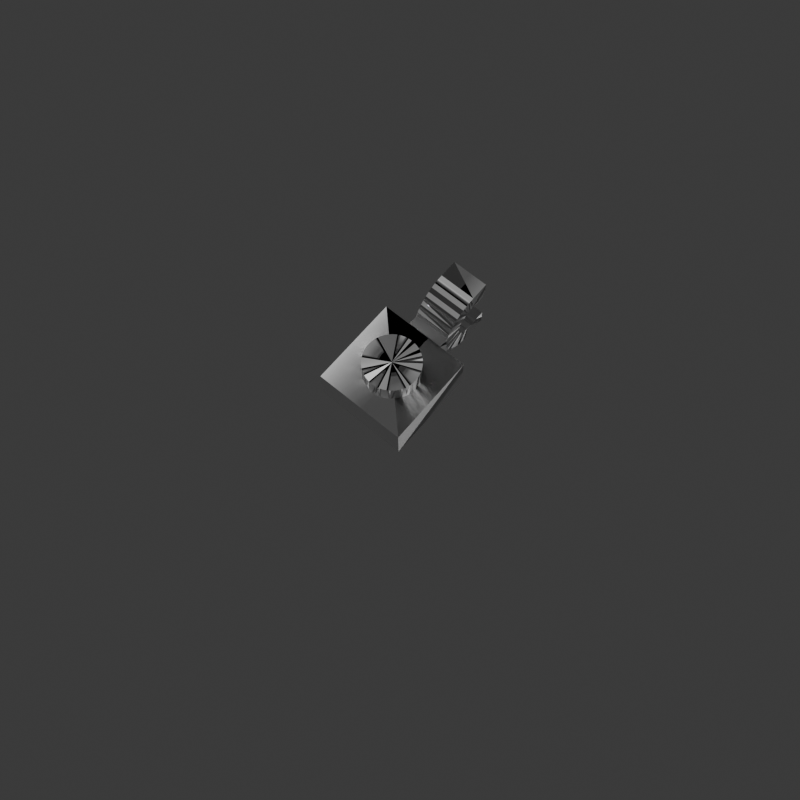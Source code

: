 # Source: 6019.blend  (saved by Blender 4.1.24; exported with 4.5.12 LTS)
import bpy
from mathutils import Matrix  # noqa: F401  (used for matrix-valued properties, if any)

bpy.ops.wm.read_factory_settings(use_empty=True)
scene = bpy.context.scene
scene.name = 'Scene'

# ---- collections
col_collection = bpy.data.collections.new('Collection'); scene.collection.children.link(col_collection)

# ---- images (referenced by path relative to the original .blend; pixels are not part of the script)
import os
ASSET_DIR = os.environ.get("B2B_ASSET_DIR", "")  # directory of the original .blend (textures are referenced by path, not embedded)
HERE = os.path.dirname(os.path.abspath(__file__))  # packed textures are extracted next to this script under _unpacked/

def load_image(name, relpath, width, height, colorspace="sRGB"):
    """Load a texture the original file referenced (path relative to the .blend, or extracted next to this script)."""
    p = next((c for c in (os.path.join(HERE, relpath), os.path.join(ASSET_DIR, relpath)) if relpath and os.path.exists(c)), "")
    if p:
        img = bpy.data.images.load(p, check_existing=True)
        img.name = name
    else:  # same state as the original file: an image datablock whose file is absent (Cycles renders it pink)
        img = bpy.data.images.new(name, width, height)
        img.source = "FILE"
        img.filepath = "//" + (relpath or name)
    img.colorspace_settings.name = colorspace
    return img
img_normalmap_texture_003 = load_image('NormalMap_Texture.003', 'scuffed-plastic-normal.png', 1024, 1024, 'Non-Color')

# ---- materials (node trees are filled in below, after node groups)
mat_light_grey = bpy.data.materials.new('Light_Grey')
mat_light_grey.use_transparent_shadow = False
mat_light_grey.diffuse_color = (0.6078, 0.6314, 0.6157, 1.0)
mat_light_grey.roughness = 0.5528
mat_light_grey.specular_intensity = 1.0
mat_light_grey.metallic = 1.0

# ---- material node trees
mat_light_grey.use_nodes = True; mat_light_grey.node_tree.nodes.clear()
_N = mat_light_grey.node_tree.nodes; _L = mat_light_grey.node_tree.links
n0 = _N.new('ShaderNodeBsdfPrincipled'); n0.name = 'Principled BSDF'; n0.location = (10, 300)
n0.inputs[0].default_value = (1.0, 1.0, 1.0, 1.0)
n0.inputs[1].default_value = 1.0
n0.inputs[2].default_value = 0.5528
n0.inputs[13].default_value = 1.0
n0.inputs[27].default_value = (0.0, 0.0, 0.0, 1.0)
n0.inputs[28].default_value = 1.0
n1 = _N.new('ShaderNodeOutputMaterial'); n1.name = 'Material Output'; n1.location = (300, 300)
n2 = _N.new('ShaderNodeNormalMap'); n2.name = 'Normal Map'; n2.location = (-300, -300)
n2.label = 'Normal/Map'
n3 = _N.new('ShaderNodeTexImage'); n3.name = 'Image Texture'; n3.location = (-600, -900)
n3.image = img_normalmap_texture_003
_L.new(n0.outputs[0], n1.inputs[0])
_L.new(n2.outputs[0], n0.inputs[5])
_L.new(n3.outputs[0], n2.inputs[1])
n1.is_active_output = True

# ---- world
world_world = bpy.data.worlds.new('World'); scene.world = world_world
world_world.use_nodes = True; world_world.node_tree.nodes.clear()
_N = world_world.node_tree.nodes; _L = world_world.node_tree.links
n0 = _N.new('ShaderNodeOutputWorld'); n0.name = 'World Output'; n0.location = (300, 300)
n1 = _N.new('ShaderNodeBackground'); n1.name = 'Background'; n1.location = (10, 300)
n1.inputs[0].default_value = (0.05088, 0.05088, 0.05088, 1.0)
_L.new(n1.outputs[0], n0.inputs[0])
n0.is_active_output = True
world_world.color = (0.05088, 0.05088, 0.05088)
world_world.use_sun_shadow = False
world_world.sun_shadow_jitter_overblur = 0.0

# ---- cameras
cam_camera = bpy.data.cameras.new('Camera')

# ---- lights
light_sun = bpy.data.lights.new('Sun', 'SUN')
light_sun.transmission_factor = 0.0
light_sun.energy = 1.0

# ---- meshes
me_scene_017 = bpy.data.meshes.new('Scene.017')
me_scene_017.from_pydata([(-100.0, 50.0, -200.0), (100.0, 50.0, -200.0), (-100.0, 50.0, 6.866e-05), (100.0, 50.0, 6.866e-05), (100.0, -50.0, 6.866e-05), (-100.0, -50.0, 6.866e-05), (100.0, -50.0, -200.0), (-100.0, -50.0, -200.0), (-7.83, 29.74, -2.289e-05), (9.686e-06, 30.0, -2.289e-05), (-7.83, 29.74, 100.0), (9.686e-06, 30.0, 100.0), (-15.53, 28.98, -2.289e-05), (-15.53, 28.98, 100.0), (-22.96, 27.72, -2.289e-05), (-22.96, 27.72, 100.0), (-30.0, 25.98, -2.289e-05), (-30.0, 25.98, 100.0), (-36.53, 23.8, -2.289e-05), (-36.53, 23.8, 100.0), (-42.43, 21.21, -1.526e-05), (-42.43, 21.21, 100.0), (-47.6, 18.26, -1.526e-05), (-47.6, 18.26, 100.0), (-51.96, 15.0, -1.526e-05), (-51.96, 15.0, 100.0), (-55.43, 11.48, -7.629e-06), (-55.43, 11.48, 100.0), (-57.95, 7.764, -7.629e-06), (-57.95, 7.764, 100.0), (-59.48, 3.915, 0.0), (-59.48, 3.915, 100.0), (-60.0, 3.815e-06, 0.0), (-60.0, 7.629e-06, 100.0), (-59.48, -3.915, 0.0), (-60.0, 7.629e-06, 0.0), (-59.48, -3.915, 100.0), (-60.0, 1.144e-05, 100.0), (-57.95, -7.764, 7.629e-06), (-57.95, -7.764, 100.0), (-55.43, -11.48, 7.629e-06), (-55.43, -11.48, 100.0), (-51.96, -15.0, 1.526e-05), (-51.96, -15.0, 100.0), (-47.6, -18.26, 1.526e-05), (-47.6, -18.26, 100.0), (-42.43, -21.21, 1.526e-05), (-42.43, -21.21, 100.0), (-36.53, -23.8, 2.289e-05), (-36.53, -23.8, 100.0), (-30.0, -25.98, 2.289e-05), (-30.0, -25.98, 100.0), (-22.96, -27.72, 2.289e-05), (-22.96, -27.72, 100.0), (-15.53, -28.98, 2.289e-05), (-15.53, -28.98, 100.0), (-7.83, -29.74, 2.289e-05), (-7.83, -29.74, 100.0), (-1.425e-05, -30.0, 2.289e-05), (-1.425e-05, -30.0, 100.0), (7.83, -29.74, 2.289e-05), (-1.872e-05, -30.0, 2.289e-05), (7.83, -29.74, 100.0), (-1.872e-05, -30.0, 100.0), (15.53, -28.98, 2.289e-05), (15.53, -28.98, 100.0), (22.96, -27.72, 2.289e-05), (22.96, -27.72, 100.0), (30.0, -25.98, 2.289e-05), (30.0, -25.98, 100.0), (36.53, -23.8, 2.289e-05), (36.53, -23.8, 100.0), (42.43, -21.21, 1.526e-05), (42.43, -21.21, 100.0), (47.6, -18.26, 1.526e-05), (47.6, -18.26, 100.0), (51.96, -15.0, 1.526e-05), (51.96, -15.0, 100.0), (55.43, -11.48, 7.629e-06), (55.43, -11.48, 100.0), (57.95, -7.764, 7.629e-06), (57.95, -7.764, 100.0), (59.48, -3.915, 0.0), (59.48, -3.915, 100.0), (60.0, -7.629e-06, 0.0), (60.0, -7.629e-06, 100.0), (59.48, 3.915, 0.0), (60.0, -3.815e-06, 0.0), (59.48, 3.915, 100.0), (60.0, 0.0, 100.0), (57.95, 7.764, -7.629e-06), (57.95, 7.764, 100.0), (55.43, 11.48, -7.629e-06), (55.43, 11.48, 100.0), (51.96, 15.0, -1.526e-05), (51.96, 15.0, 100.0), (47.6, 18.26, -1.526e-05), (47.6, 18.26, 100.0), (42.43, 21.21, -1.526e-05), (42.43, 21.21, 100.0), (36.53, 23.8, -2.289e-05), (36.53, 23.8, 100.0), (30.0, 25.98, -2.289e-05), (30.0, 25.98, 100.0), (22.96, 27.72, -2.289e-05), (22.96, 27.72, 100.0), (15.53, 28.98, -2.289e-05), (15.53, 28.98, 100.0), (7.83, 29.74, -2.289e-05), (7.83, 29.74, 100.0), (5.122e-06, 30.0, -2.289e-05), (5.122e-06, 30.0, 100.0), (4.377e-06, 30.0, 100.0), (-7.83, 29.74, 100.0), (-1.577e-12, 3.815e-06, 100.0), (-15.53, 28.98, 100.0), (-22.96, 27.72, 100.0), (-30.0, 25.98, 100.0), (-36.53, 23.8, 100.0), (-42.43, 21.21, 100.0), (-47.6, 18.26, 100.0), (-51.96, 15.0, 100.0), (-55.43, 11.48, 100.0), (-57.95, 7.764, 100.0), (-59.48, 3.915, 100.0), (-60.0, 7.629e-06, 100.0), (-59.48, -3.915, 100.0), (-57.95, -7.764, 100.0), (-55.43, -11.48, 100.0), (-51.96, -15.0, 100.0), (-47.6, -18.26, 100.0), (-42.43, -21.21, 100.0), (-36.53, -23.8, 100.0), (-30.0, -25.98, 100.0), (-22.96, -27.72, 100.0), (-15.53, -28.98, 100.0), (-7.83, -29.74, 100.0), (-4.377e-06, -30.0, 100.0), (7.83, -29.74, 100.0), (15.53, -28.98, 100.0), (22.96, -27.72, 100.0), (30.0, -25.98, 100.0), (36.53, -23.8, 100.0), (42.43, -21.21, 100.0), (47.6, -18.26, 100.0), (51.96, -15.0, 100.0), (55.43, -11.48, 100.0), (57.95, -7.764, 100.0), (59.48, -3.915, 100.0), (60.0, 0.0, 100.0), (59.48, 3.915, 100.0), (57.95, 7.764, 100.0), (55.43, 11.48, 100.0), (51.96, 15.0, 100.0), (47.6, 18.26, 100.0), (42.43, 21.21, 100.0), (36.53, 23.8, 100.0), (30.0, 25.98, 100.0), (22.96, 27.72, 100.0), (15.53, 28.98, 100.0), (7.83, 29.74, 100.0), (40.0, -107.6, -142.5), (40.0, -120.0, -150.0), (-40.0, -107.6, -142.5), (-40.0, -120.0, -150.0), (40.0, -107.6, 42.5), (40.0, -120.0, 50.0), (-40.0, -107.6, 42.5), (-40.0, -120.0, 50.0), (40.0, -105.2, -146.7), (40.0, -107.6, -142.5), (-40.0, -105.2, -146.7), (-40.0, -107.6, -142.5), (40.0, -102.6, -149.2), (-40.0, -102.6, -149.2), (40.0, -99.99, -150.1), (-40.0, -99.99, -150.1), (40.0, -97.37, -149.2), (-40.0, -97.37, -149.2), (40.0, -94.81, -146.7), (-40.0, -94.81, -146.7), (40.0, -92.33, -142.5), (-40.0, -92.33, -142.5), (40.0, -89.98, -136.7), (-40.0, -89.98, -136.7), (40.0, -87.8, -129.4), (-40.0, -87.8, -129.4), (40.0, -85.84, -120.7), (-40.0, -85.84, -120.7), (40.0, -84.11, -110.9), (-40.0, -84.11, -110.9), (40.0, -82.66, -99.99), (-40.0, -82.66, -99.99), (40.0, -81.5, -88.25), (-40.0, -81.5, -88.25), (40.0, -80.66, -75.85), (-40.0, -80.66, -75.85), (40.0, -80.15, -63.01), (-40.0, -80.15, -63.01), (40.0, -79.98, -49.94), (-40.0, -79.98, -49.94), (40.0, -80.15, -36.87), (-40.0, -80.15, -36.87), (40.0, -80.66, -24.03), (-40.0, -80.66, -24.03), (40.0, -81.51, -11.64), (-40.0, -81.51, -11.64), (40.0, -82.67, 0.1029), (-40.0, -82.67, 0.1029), (40.0, -84.13, 10.98), (-40.0, -84.13, 10.98), (40.0, -85.85, 20.82), (-40.0, -85.85, 20.82), (40.0, -87.82, 29.45), (-40.0, -87.82, 29.45), (40.0, -90.0, 36.71), (-40.0, -90.0, 36.71), (40.0, -92.35, 42.5), (-40.0, -92.35, 42.5), (40.0, -94.83, 46.7), (-40.0, -94.83, 46.7), (40.0, -97.4, 49.24), (-40.0, -97.4, 49.24), (40.0, -100.0, 50.1), (-40.0, -100.0, 50.1), (40.0, -102.6, 49.23), (-40.0, -102.6, 49.23), (40.0, -105.2, 46.68), (-40.0, -105.2, 46.68), (40.0, -107.7, 42.45), (-40.0, -107.7, 42.45), (40.0, -120.0, -150.0), (40.0, -102.6, -149.1), (40.0, -100.0, -150.0), (40.0, -105.2, -146.6), (40.0, -107.7, -142.4), (-40.0, -120.0, -150.0), (-40.0, -102.6, -149.1), (-40.0, -100.0, -150.0), (-40.0, -105.2, -146.6), (-40.0, -107.7, -142.4), (-40.0, -120.0, 50.0), (-40.0, -102.6, 49.14), (-40.0, -100.0, 50.0), (-40.0, -105.2, 46.59), (-40.0, -107.7, 42.39), (40.0, -120.0, 50.0), (40.0, -102.6, 49.14), (40.0, -100.0, 50.0), (40.0, -105.2, 46.59), (40.0, -107.7, 42.39), (40.0, -100.1, -242.4), (-40.0, -100.1, -242.4), (40.0, -84.54, -242.4), (-40.0, -84.54, -242.4), (-40.0, -68.91, -149.5), (-40.0, -79.3, -184.3), (40.0, -68.91, -149.5), (40.0, -79.3, -184.3), (-40.0, -55.39, -250.5), (40.0, -55.39, -250.5), (-40.0, -61.89, -5.79), (-40.0, -62.93, 20.75), (40.0, -61.89, -5.79), (40.0, -62.93, 20.75), (-40.0, -50.11, 5.79), (40.0, -50.11, 5.79), (40.0, -120.0, -150.0), (-40.0, -120.0, -150.0), (40.0, -120.0, -250.0), (-40.0, -120.0, -250.0), (-40.0, -100.0, -250.0), (40.0, -100.0, -250.0), (-40.0, -100.0, -150.0), (40.0, -100.0, -150.0), (40.0, -120.0, 50.0), (-40.0, -120.0, 50.0), (40.0, -120.0, 150.0), (-40.0, -120.0, 150.0), (-40.0, -100.0, 150.0), (40.0, -100.0, 150.0), (-40.0, -100.0, 50.0), (40.0, -100.0, 50.0), (-40.0, -100.0, 150.0), (-40.0, -94.78, 148.3), (40.0, -100.0, 150.0), (40.0, -94.78, 148.3), (-40.0, -89.65, 143.2), (40.0, -89.65, 143.2), (-40.0, -84.69, 134.8), (40.0, -84.69, 134.8), (-40.0, -80.0, 123.2), (40.0, -80.0, 123.2), (-40.0, -75.65, 108.7), (40.0, -75.65, 108.7), (-40.0, -71.72, 91.42), (40.0, -71.72, 91.42), (-40.0, -68.26, 71.76), (40.0, -68.26, 71.76), (-40.0, -65.36, 50.0), (40.0, -65.36, 50.0), (-40.0, -63.04, 26.54), (40.0, -63.04, 26.54), (-40.0, -100.0, -150.0), (-40.0, -100.0, -250.0), (-40.0, -97.39, -149.1), (-40.0, -94.78, -248.3), (-40.0, -94.82, -146.6), (-40.0, -89.65, -243.2), (-40.0, -92.35, -142.4), (-40.0, -84.69, -234.8), (-40.0, -90.0, -136.6), (-40.0, -80.0, -223.2), (-40.0, -87.82, -129.3), (-40.0, -75.65, -208.7), (-40.0, -85.86, -120.7), (-40.0, -71.72, -191.4), (-40.0, -84.13, -110.9), (-40.0, -68.26, -171.8), (-40.0, -82.68, -100.0), (-40.0, -65.36, -150.0), (-40.0, -81.52, -88.27), (-40.0, -63.04, -126.5), (-40.0, -80.68, -75.88), (-40.0, -61.36, -101.8), (-40.0, -80.17, -63.05), (-40.0, -60.34, -76.1), (-40.0, -80.0, -50.0), (-40.0, -60.0, -50.0), (-40.0, -80.17, -36.95), (-40.0, -60.34, -23.9), (-40.0, -80.68, -24.12), (-40.0, -61.36, 1.76), (-40.0, -81.52, -11.73), (-40.0, -63.04, 26.54), (-40.0, -82.68, 5.341e-05), (-40.0, -65.36, 50.0), (-40.0, -84.13, 10.88), (-40.0, -68.26, 71.76), (-40.0, -85.86, 20.71), (-40.0, -71.72, 91.42), (-40.0, -87.82, 29.34), (-40.0, -75.65, 108.7), (-40.0, -90.0, 36.6), (-40.0, -80.0, 123.2), (-40.0, -92.35, 42.39), (-40.0, -84.69, 134.8), (-40.0, -94.82, 46.59), (-40.0, -89.65, 143.2), (-40.0, -97.39, 49.14), (-40.0, -94.78, 148.3), (-40.0, -100.0, 50.0), (-40.0, -100.0, 150.0), (40.0, -100.0, -150.0), (40.0, -100.0, -250.0), (40.0, -97.39, -149.1), (40.0, -94.78, -248.3), (40.0, -94.82, -146.6), (40.0, -89.65, -243.2), (40.0, -92.35, -142.4), (40.0, -84.69, -234.8), (40.0, -90.0, -136.6), (40.0, -80.0, -223.2), (40.0, -87.82, -129.3), (40.0, -75.65, -208.7), (40.0, -85.86, -120.7), (40.0, -71.72, -191.4), (40.0, -84.13, -110.9), (40.0, -68.26, -171.8), (40.0, -82.68, -100.0), (40.0, -65.36, -150.0), (40.0, -81.52, -88.27), (40.0, -63.04, -126.5), (40.0, -80.68, -75.88), (40.0, -61.36, -101.8), (40.0, -80.17, -63.05), (40.0, -60.34, -76.1), (40.0, -80.0, -50.0), (40.0, -60.0, -50.0), (40.0, -80.17, -36.95), (40.0, -60.34, -23.9), (40.0, -80.68, -24.12), (40.0, -61.36, 1.76), (40.0, -81.52, -11.73), (40.0, -63.04, 26.54), (40.0, -82.68, 5.341e-05), (40.0, -65.36, 50.0), (40.0, -84.13, 10.88), (40.0, -68.26, 71.76), (40.0, -85.86, 20.71), (40.0, -71.72, 91.42), (40.0, -87.82, 29.34), (40.0, -75.65, 108.7), (40.0, -90.0, 36.6), (40.0, -80.0, 123.2), (40.0, -92.35, 42.39), (40.0, -84.69, 134.8), (40.0, -94.82, 46.59), (40.0, -89.65, 143.2), (40.0, -97.39, 49.14), (40.0, -94.78, 148.3), (40.0, -100.0, 50.0), (40.0, -100.0, 150.0), (-40.0, -60.0, -50.0), (-40.0, -62.0, 2.289e-05), (-40.0, -50.0, 2.289e-05), (-40.0, -50.0, -200.0), (-40.0, -63.04, -126.5), (-40.0, -71.72, -191.4), (-40.0, -74.3, -200.0), (40.0, -50.0, 2.289e-05), (40.0, -62.0, 2.289e-05), (40.0, -60.0, -50.0), (40.0, -50.0, -200.0), (40.0, -63.04, -126.5), (40.0, -71.72, -191.4), (40.0, -74.3, -200.0), (-60.0, 30.0, -100.0), (60.0, 30.0, -100.0), (-60.0, -30.0, -100.0), (60.0, -30.0, -100.0), (-60.0, 30.0, -200.0), (60.0, 30.0, -200.0), (-60.0, -30.0, -200.0), (60.0, -30.0, -200.0), (-40.0, -50.0, -200.0), (-100.0, -50.0, -200.0), (-40.0, -50.0, 2.289e-05), (-100.0, -50.0, 2.289e-05), (40.0, -50.0, -200.0), (100.0, -50.0, -200.0), (40.0, -50.0, 1.526e-05), (100.0, -50.0, 1.526e-05), (100.0, -50.0, -200.0), (60.0, -30.0, -200.0), (-100.0, -50.0, -200.0), (-60.0, -30.0, -200.0), (-100.0, 50.0, -200.0), (-60.0, 30.0, -200.0), (100.0, 50.0, -200.0), (60.0, 30.0, -200.0)], [], [(1, 0, 2), (1, 2, 3), (4, 2, 5), (6, 1, 3), (5, 0, 7), (2, 3, 4), (4, 3, 6), (0, 2, 5), (9, 8, 10), (8, 13, 10), (12, 14, 15), (12, 15, 13), (14, 16, 17), (14, 17, 15), (16, 18, 19), (16, 19, 17), (18, 20, 21), (20, 22, 23), (20, 23, 21), (22, 24, 25), (22, 25, 23), (26, 29, 27), (28, 30, 31), (11, 10, 9), (13, 12, 8), (19, 21, 18), (27, 26, 24), (25, 27, 24), (29, 28, 26), (29, 31, 28), (33, 32, 30), (31, 33, 30), (35, 34, 36), (34, 39, 36), (38, 40, 41), (38, 41, 39), (40, 42, 43), (40, 43, 41), (42, 44, 45), (42, 45, 43), (44, 46, 47), (46, 48, 49), (46, 49, 47), (48, 50, 51), (48, 51, 49), (52, 55, 53), (54, 56, 57), (37, 36, 35), (39, 38, 34), (45, 47, 44), (53, 52, 50), (51, 53, 50), (55, 54, 52), (55, 57, 54), (59, 58, 56), (57, 59, 56), (61, 60, 62), (60, 65, 62), (64, 66, 67), (64, 67, 65), (66, 68, 69), (66, 69, 67), (68, 70, 71), (68, 71, 69), (70, 72, 73), (72, 74, 75), (72, 75, 73), (74, 76, 77), (74, 77, 75), (78, 81, 79), (80, 82, 83), (63, 62, 61), (65, 64, 60), (71, 73, 70), (79, 78, 76), (77, 79, 76), (81, 80, 78), (81, 83, 80), (85, 84, 82), (83, 85, 82), (87, 86, 88), (86, 91, 88), (90, 92, 93), (90, 93, 91), (92, 94, 95), (92, 95, 93), (94, 96, 97), (94, 97, 95), (96, 98, 99), (98, 100, 101), (98, 101, 99), (100, 102, 103), (100, 103, 101), (104, 107, 105), (106, 108, 109), (89, 88, 87), (91, 90, 86), (97, 99, 96), (105, 104, 102), (103, 105, 102), (107, 106, 104), (107, 109, 106), (111, 110, 108), (109, 111, 108), (112, 114, 113), (113, 114, 115), (117, 114, 118), (118, 114, 119), (119, 114, 120), (120, 114, 121), (121, 114, 122), (123, 114, 124), (124, 114, 125), (125, 114, 126), (126, 114, 127), (127, 114, 128), (130, 114, 131), (131, 114, 132), (133, 114, 134), (136, 114, 137), (138, 114, 139), (139, 114, 140), (140, 114, 141), (146, 114, 147), (147, 114, 148), (148, 114, 149), (149, 114, 150), (150, 114, 151), (151, 114, 152), (152, 114, 153), (156, 114, 157), (157, 114, 158), (160, 114, 112), (116, 114, 115), (117, 114, 116), (123, 114, 122), (129, 114, 128), (130, 114, 129), (133, 114, 132), (135, 114, 134), (136, 114, 135), (138, 114, 137), (142, 114, 141), (143, 114, 142), (144, 114, 143), (145, 114, 144), (146, 114, 145), (154, 114, 153), (155, 114, 154), (156, 114, 155), (159, 114, 158), (160, 114, 159), (163, 161, 162), (164, 163, 162), (167, 165, 166), (168, 167, 166), (170, 169, 171), (169, 174, 171), (173, 175, 176), (173, 176, 174), (175, 177, 178), (175, 178, 176), (177, 179, 180), (177, 180, 178), (179, 181, 182), (179, 182, 180), (185, 187, 188), (185, 188, 186), (187, 189, 190), (191, 193, 194), (191, 194, 192), (195, 198, 196), (197, 199, 200), (197, 200, 198), (199, 202, 200), (203, 206, 204), (205, 208, 206), (209, 212, 210), (213, 216, 214), (215, 217, 218), (217, 219, 220), (217, 220, 218), (219, 221, 222), (219, 222, 220), (223, 226, 224), (225, 228, 226), (227, 230, 228), (172, 171, 170), (174, 173, 169), (184, 183, 181), (182, 184, 181), (186, 185, 183), (184, 186, 183), (188, 190, 187), (192, 191, 189), (190, 192, 189), (196, 195, 193), (194, 196, 193), (198, 197, 195), (202, 201, 199), (204, 203, 201), (202, 204, 201), (206, 205, 203), (208, 207, 205), (210, 209, 207), (208, 210, 207), (212, 211, 209), (214, 213, 211), (212, 214, 211), (216, 215, 213), (216, 218, 215), (224, 223, 221), (222, 224, 221), (226, 225, 223), (228, 227, 225), (230, 229, 227), (232, 233, 231), (234, 232, 231), (235, 234, 231), (237, 238, 236), (239, 237, 236), (240, 239, 236), (242, 243, 241), (244, 242, 241), (245, 244, 241), (247, 248, 246), (249, 247, 246), (250, 249, 246), (253, 251, 252), (254, 253, 252), (257, 255, 256), (258, 257, 256), (259, 255, 257), (260, 259, 257), (263, 261, 262), (264, 263, 262), (265, 261, 263), (266, 265, 263), (268, 267, 269), (268, 269, 270), (271, 269, 272), (273, 268, 270), (272, 267, 274), (269, 270, 271), (271, 270, 273), (267, 269, 272), (276, 275, 277), (276, 277, 278), (279, 277, 280), (281, 276, 278), (280, 275, 282), (277, 278, 279), (279, 278, 281), (275, 277, 280), (284, 283, 285), (284, 285, 286), (287, 284, 286), (287, 286, 288), (291, 289, 290), (291, 290, 292), (295, 293, 294), (295, 294, 296), (297, 295, 296), (299, 297, 298), (299, 298, 300), (301, 299, 300), (288, 287, 289), (290, 288, 289), (292, 291, 293), (294, 292, 293), (298, 296, 297), (302, 300, 301), (304, 303, 305), (304, 305, 306), (306, 305, 307), (306, 307, 308), (310, 309, 311), (310, 311, 312), (312, 311, 313), (314, 313, 315), (318, 317, 319), (318, 319, 320), (320, 319, 321), (322, 321, 323), (322, 323, 324), (324, 323, 325), (324, 325, 326), (326, 327, 328), (328, 327, 329), (328, 329, 330), (330, 329, 331), (330, 331, 332), (334, 333, 335), (338, 337, 339), (338, 339, 340), (340, 339, 341), (342, 343, 344), (344, 343, 345), (346, 345, 347), (346, 347, 348), (348, 347, 349), (348, 349, 350), (350, 351, 352), (309, 307, 308), (310, 309, 308), (314, 313, 312), (316, 315, 314), (317, 315, 316), (318, 317, 316), (322, 321, 320), (327, 325, 326), (333, 331, 332), (334, 333, 332), (336, 335, 334), (337, 335, 336), (338, 337, 336), (342, 341, 340), (343, 341, 342), (346, 345, 344), (351, 349, 350), (354, 353, 355), (354, 355, 356), (356, 355, 357), (356, 357, 358), (360, 359, 361), (360, 361, 362), (362, 361, 363), (364, 363, 365), (368, 367, 369), (368, 369, 370), (370, 369, 371), (372, 371, 373), (372, 373, 374), (374, 373, 375), (374, 375, 376), (376, 377, 378), (378, 377, 379), (378, 379, 380), (380, 379, 381), (380, 381, 382), (384, 383, 385), (388, 387, 389), (388, 389, 390), (390, 389, 391), (392, 393, 394), (394, 393, 395), (396, 395, 397), (396, 397, 398), (398, 397, 399), (398, 399, 400), (400, 401, 402), (359, 357, 358), (360, 359, 358), (364, 363, 362), (366, 365, 364), (367, 365, 366), (368, 367, 366), (372, 371, 370), (377, 375, 376), (383, 381, 382), (384, 383, 382), (386, 385, 384), (387, 385, 386), (388, 387, 386), (392, 391, 390), (393, 391, 392), (396, 395, 394), (401, 399, 400), (403, 405, 404), (406, 407, 408), (410, 412, 411), (412, 413, 414), (414, 413, 415), (405, 406, 407), (403, 405, 407), (409, 408, 406), (413, 410, 412), (416, 413, 415), (418, 417, 419), (421, 418, 422), (423, 417, 421), (424, 420, 419), (422, 418, 420), (422, 420, 424), (420, 419, 418), (418, 417, 421), (417, 419, 423), (423, 419, 424), (427, 425, 426), (428, 427, 426), (431, 429, 430), (432, 431, 430), (434, 433, 435), (434, 435, 436), (440, 439, 433), (440, 433, 434), (437, 435, 436), (438, 437, 436), (439, 437, 438), (440, 439, 438)])
me_scene_017.polygons.foreach_set('use_smooth', [True] * 400)
_k = set([(1, 3), (3, 4), (8, 10), (14, 15), (16, 17), (20, 21), (22, 23), (28, 29), (34, 36), (40, 41), (42, 43), (46, 47), (48, 49), (54, 55), (60, 62), (66, 67), (68, 69), (72, 73), (74, 75), (80, 81), (86, 88), (92, 93), (94, 95), (98, 99), (100, 101), (106, 107), (169, 171), (175, 176), (177, 178), (179, 180), (181, 184), (183, 184), (183, 186), (199, 200), (201, 202), (201, 204), (207, 208), (207, 210), (211, 212), (211, 214), (215, 216), (217, 218), (219, 220), (255, 257), (256, 257), (261, 263), (262, 263), (268, 270), (270, 271), (276, 278), (278, 279), (284, 286), (295, 296), (299, 300), (418, 422), (419, 423), (420, 422), (420, 424)])
me_scene_017.attributes.new('sharp_edge', 'BOOLEAN', 'EDGE').data.foreach_set('value', [ (min(e.vertices), max(e.vertices)) in _k for e in me_scene_017.edges])
me_scene_017.materials.append(mat_light_grey)
me_scene_017.update()
me_scene_017.normals_split_custom_set([tuple(v) for v in zip(*[iter([0.0, 1.0, 0.0, 0.0, 1.0, 0.0, 0.0, 1.0, 0.0, 0.0, 1.0, 0.0, 0.0, 1.0, 0.0, 0.0, 1.0, 0.0, 0.0, 0.0, 1.0, 0.0, 0.0, 1.0, 0.0, 0.0, 1.0, 1.0, 0.0, 0.0, 1.0, 0.0, 0.0, 1.0, 0.0, 0.0, -1.0, 0.0, 0.0, -1.0, 0.0, 0.0, -1.0, 0.0, 0.0, 0.0, 0.0, -1.0, 0.0, 0.0, -1.0, 0.0, 0.0, -1.0, -1.0, 0.0, 0.0, -1.0, 0.0, 0.0, -1.0, 0.0, 0.0, 1.0, 0.0, 0.0, 1.0, 0.0, 0.0, 1.0, 0.0, 0.0, -0.03293, 0.9995, 0.0, -0.03293, 0.9995, 0.0, -0.03293, 0.9995, 0.0, -0.09889, 0.9951, 0.0, -0.09889, 0.9951, 0.0, -0.09889, 0.9951, 0.0, -0.1671, 0.9859, -4.241e-08, -0.1671, 0.9859, -4.047e-08, -0.1671, 0.9859, -7.901e-08, -0.1671, 0.9859, -4.241e-08, -0.1671, 0.9859, -7.901e-08, -0.1671, 0.9859, -8.095e-08, -0.2396, 0.9709, -8.42e-08, -0.2396, 0.9709, -8.42e-08, -0.2396, 0.9709, -8.42e-08, -0.2396, 0.9709, -8.42e-08, -0.2396, 0.9709, -8.42e-08, -0.2396, 0.9709, -8.42e-08, -0.3165, 0.9486, -8.675e-08, -0.3165, 0.9486, -8.869e-08, -0.3165, 0.9486, -4.628e-08, -0.3165, 0.9486, -8.675e-08, -0.3165, 0.9486, -4.628e-08, -0.3165, 0.9486, -4.435e-08, -0.4019, 0.9157, -9.476e-08, -0.4019, 0.9157, -9.476e-08, -0.4019, 0.9157, -9.476e-08, -0.4949, 0.869, -1.94e-09, -0.4949, 0.869, 0.0, -0.4949, 0.869, -4.927e-08, -0.4949, 0.869, -1.94e-09, -0.4949, 0.869, -4.927e-08, -0.4949, 0.869, -5.121e-08, -0.5996, 0.8003, 0.0, -0.5996, 0.8003, 0.0, -0.5996, 0.8003, 0.0, -0.5996, 0.8003, 0.0, -0.5996, 0.8003, 0.0, -0.5996, 0.8003, 0.0, -0.8277, 0.5612, -2.548e-08, -0.8277, 0.5612, -2.548e-08, -0.8277, 0.5612, -2.548e-08, -0.9293, 0.3694, -1.381e-08, -0.9293, 0.3694, -1.381e-08, -0.9293, 0.3694, -1.381e-08, 0.03293, -0.9995, 7.791e-08, 0.03293, -0.9995, 7.791e-08, 0.03293, -0.9995, 7.791e-08, 0.09889, -0.9951, 7.89e-08, 0.09889, -0.9951, 7.89e-08, 0.09889, -0.9951, 7.89e-08, 0.4019, -0.9157, 4.738e-08, 0.4019, -0.9157, 4.738e-08, 0.4019, -0.9157, 4.738e-08, 0.7116, -0.7025, 9.703e-10, 0.7116, -0.7025, 3.086e-08, 0.7116, -0.7025, 2.989e-08, 0.7116, -0.7025, 0.0, 0.7116, -0.7025, 9.703e-10, 0.7116, -0.7025, 2.989e-08, 0.8277, -0.5612, 0.0, 0.8277, -0.5612, 0.0, 0.8277, -0.5612, 0.0, 0.9293, -0.3694, 0.0, 0.9293, -0.3694, 0.0, 0.9293, -0.3694, 0.0, 0.9914, -0.1307, 4.83e-09, 0.9914, -0.1307, 4.83e-09, 0.9914, -0.1307, 4.83e-09, 0.9914, -0.1307, 4.83e-09, 0.9914, -0.1307, 4.83e-09, 0.9914, -0.1307, 4.83e-09, -0.9914, -0.1307, 0.0, -0.9914, -0.1307, 0.0, -0.9914, -0.1307, 0.0, -0.9293, -0.3694, 0.0, -0.9293, -0.3694, 0.0, -0.9293, -0.3694, 0.0, -0.8277, -0.5612, 2.524e-08, -0.8277, -0.5612, 2.548e-08, -0.8277, -0.5612, 1.723e-08, -0.8277, -0.5612, 2.524e-08, -0.8277, -0.5612, 1.723e-08, -0.8277, -0.5612, 1.699e-08, -0.7116, -0.7025, 9.703e-10, -0.7116, -0.7025, 0.0, -0.7116, -0.7025, 2.989e-08, -0.7116, -0.7025, 9.703e-10, -0.7116, -0.7025, 2.989e-08, -0.7116, -0.7025, 3.086e-08, -0.5996, -0.8003, 2.706e-08, -0.5996, -0.8003, 2.803e-08, -0.5996, -0.8003, 9.702e-10, -0.5996, -0.8003, 2.706e-08, -0.5996, -0.8003, 9.702e-10, -0.5996, -0.8003, 0.0, -0.4949, -0.869, 2.561e-08, -0.4949, -0.869, 2.561e-08, -0.4949, -0.869, 2.561e-08, -0.4019, -0.9157, 4.544e-08, -0.4019, -0.9157, 4.738e-08, -0.4019, -0.9157, 1.94e-09, -0.4019, -0.9157, 4.544e-08, -0.4019, -0.9157, 1.94e-09, -0.4019, -0.9157, 0.0, -0.3165, -0.9486, 4.435e-08, -0.3165, -0.9486, 4.435e-08, -0.3165, -0.9486, 4.435e-08, -0.3165, -0.9486, 4.435e-08, -0.3165, -0.9486, 4.435e-08, -0.3165, -0.9486, 4.435e-08, -0.1671, -0.9859, 4.047e-08, -0.1671, -0.9859, 4.047e-08, -0.1671, -0.9859, 4.047e-08, -0.09889, -0.9951, 7.89e-08, -0.09889, -0.9951, 7.89e-08, -0.09889, -0.9951, 7.89e-08, 0.9914, 0.1307, -4.83e-09, 0.9914, 0.1307, -4.83e-09, 0.9914, 0.1307, -4.83e-09, 0.9293, 0.3694, -1.381e-08, 0.9293, 0.3694, -1.381e-08, 0.9293, 0.3694, -1.381e-08, 0.4949, 0.869, 0.0, 0.4949, 0.869, 0.0, 0.4949, 0.869, 0.0, 0.2396, 0.9709, -4.21e-08, 0.2396, 0.9709, -4.21e-08, 0.2396, 0.9709, -4.21e-08, 0.2396, 0.9709, -4.21e-08, 0.2396, 0.9709, -4.21e-08, 0.2396, 0.9709, -4.21e-08, 0.1671, 0.9859, -4.047e-08, 0.1671, 0.9859, -4.047e-08, 0.1671, 0.9859, -4.047e-08, 0.09889, 0.9951, 0.0, 0.09889, 0.9951, 0.0, 0.09889, 0.9951, 0.0, 0.03293, 0.9995, -3.895e-08, 0.03293, 0.9995, -3.895e-08, 0.03293, 0.9995, -3.895e-08, 0.03293, 0.9995, -3.895e-08, 0.03293, 0.9995, -3.895e-08, 0.03293, 0.9995, -3.895e-08, 0.03293, -0.9995, 7.791e-08, 0.03293, -0.9995, 7.791e-08, 0.03293, -0.9995, 7.791e-08, 0.09889, -0.9951, 3.945e-08, 0.09889, -0.9951, 3.945e-08, 0.09889, -0.9951, 3.945e-08, 0.1671, -0.9859, 7.707e-08, 0.1671, -0.9859, 8.095e-08, 0.1671, -0.9859, 3.877e-09, 0.1671, -0.9859, 7.707e-08, 0.1671, -0.9859, 3.877e-09, 0.1671, -0.9859, 0.0, 0.2396, -0.9709, 4.21e-08, 0.2396, -0.9709, 4.21e-08, 0.2396, -0.9709, 4.21e-08, 0.2396, -0.9709, 4.21e-08, 0.2396, -0.9709, 4.21e-08, 0.2396, -0.9709, 4.21e-08, 0.3165, -0.9486, 3.878e-09, 0.3165, -0.9486, 0.0, 0.3165, -0.9486, 8.481e-08, 0.3165, -0.9486, 3.878e-09, 0.3165, -0.9486, 8.481e-08, 0.3165, -0.9486, 8.869e-08, 0.4019, -0.9157, 0.0, 0.4019, -0.9157, 0.0, 0.4019, -0.9157, 0.0, 0.4949, -0.869, 2.561e-08, 0.4949, -0.869, 2.561e-08, 0.4949, -0.869, 2.561e-08, 0.4949, -0.869, 2.561e-08, 0.4949, -0.869, 2.561e-08, 0.4949, -0.869, 2.561e-08, 0.5996, -0.8003, 5.51e-08, 0.5996, -0.8003, 5.607e-08, 0.5996, -0.8003, 2.9e-08, 0.5996, -0.8003, 5.51e-08, 0.5996, -0.8003, 2.9e-08, 0.5996, -0.8003, 2.803e-08, 0.8277, -0.5612, 1.699e-08, 0.8277, -0.5612, 1.699e-08, 0.8277, -0.5612, 1.699e-08, 0.9293, -0.3694, 0.0, 0.9293, -0.3694, 0.0, 0.9293, -0.3694, 0.0, -0.03293, 0.9995, 0.0, -0.03293, 0.9995, 0.0, -0.03293, 0.9995, 0.0, -0.09889, 0.9951, 0.0, -0.09889, 0.9951, 0.0, -0.09889, 0.9951, 0.0, -0.4019, 0.9157, -4.738e-08, -0.4019, 0.9157, -4.738e-08, -0.4019, 0.9157, -4.738e-08, -0.7116, 0.7025, -3.086e-08, -0.7116, 0.7025, -3.086e-08, -0.7116, 0.7025, -3.086e-08, -0.7116, 0.7025, -3.086e-08, -0.7116, 0.7025, -3.086e-08, -0.7116, 0.7025, -3.086e-08, -0.8277, 0.5612, -2.548e-08, -0.8277, 0.5612, -2.548e-08, -0.8277, 0.5612, -2.548e-08, -0.9293, 0.3694, -1.381e-08, -0.9293, 0.3694, -1.381e-08, -0.9293, 0.3694, -1.381e-08, -0.9914, 0.1307, 0.0, -0.9914, 0.1307, 0.0, -0.9914, 0.1307, 0.0, -0.9914, 0.1307, 0.0, -0.9914, 0.1307, 0.0, -0.9914, 0.1307, 0.0, 0.9914, 0.1307, 0.0, 0.9914, 0.1307, 0.0, 0.9914, 0.1307, 0.0, 0.9293, 0.3694, 0.0, 0.9293, 0.3694, 0.0, 0.9293, 0.3694, 0.0, 0.8277, 0.5612, -1.723e-08, 0.8277, 0.5612, -1.699e-08, 0.8277, 0.5612, -2.524e-08, 0.8277, 0.5612, -1.723e-08, 0.8277, 0.5612, -2.524e-08, 0.8277, 0.5612, -2.548e-08, 0.7116, 0.7025, -9.704e-10, 0.7116, 0.7025, 0.0, 0.7116, 0.7025, -2.989e-08, 0.7116, 0.7025, -9.704e-10, 0.7116, 0.7025, -2.989e-08, 0.7116, 0.7025, -3.086e-08, 0.5996, 0.8003, 0.0, 0.5996, 0.8003, 0.0, 0.5996, 0.8003, 0.0, 0.5996, 0.8003, 0.0, 0.5996, 0.8003, 0.0, 0.5996, 0.8003, 0.0, 0.4949, 0.869, 0.0, 0.4949, 0.869, 0.0, 0.4949, 0.869, 0.0, 0.4019, 0.9157, -4.544e-08, 0.4019, 0.9157, -4.738e-08, 0.4019, 0.9157, -1.94e-09, 0.4019, 0.9157, -4.544e-08, 0.4019, 0.9157, -1.94e-09, 0.4019, 0.9157, 0.0, 0.3165, 0.9486, -1.939e-09, 0.3165, 0.9486, 0.0, 0.3165, 0.9486, -4.241e-08, 0.3165, 0.9486, -1.939e-09, 0.3165, 0.9486, -4.241e-08, 0.3165, 0.9486, -4.435e-08, 0.1671, 0.9859, -8.095e-08, 0.1671, 0.9859, -8.095e-08, 0.1671, 0.9859, -8.095e-08, 0.09889, 0.9951, 0.0, 0.09889, 0.9951, 0.0, 0.09889, 0.9951, 0.0, -0.9914, -0.1307, 4.83e-09, -0.9914, -0.1307, 4.83e-09, -0.9914, -0.1307, 4.83e-09, -0.9293, -0.3694, 1.381e-08, -0.9293, -0.3694, 1.381e-08, -0.9293, -0.3694, 1.381e-08, -0.4949, -0.869, 0.0, -0.4949, -0.869, 0.0, -0.4949, -0.869, 0.0, -0.2396, -0.9709, 3.878e-09, -0.2396, -0.9709, 8.42e-08, -0.2396, -0.9709, 8.032e-08, -0.2396, -0.9709, 0.0, -0.2396, -0.9709, 3.878e-09, -0.2396, -0.9709, 8.032e-08, -0.1671, -0.9859, 0.0, -0.1671, -0.9859, 0.0, -0.1671, -0.9859, 0.0, -0.09889, -0.9951, 0.0, -0.09889, -0.9951, 0.0, -0.09889, -0.9951, 0.0, -0.03293, -0.9995, 0.0, -0.03293, -0.9995, 0.0, -0.03293, -0.9995, 0.0, -0.03293, -0.9995, 0.0, -0.03293, -0.9995, 0.0, -0.03293, -0.9995, 0.0, 0.0, -5.086e-07, -1.0, 0.0, -5.059e-07, -1.0, 0.0, -5.038e-07, -1.0, 0.0, -5.038e-07, -1.0, 0.0, -5.059e-07, -1.0, 0.0, -5e-07, -1.0, -2.078e-06, -4.24e-07, -1.0, -3.314e-07, -7.894e-07, -1.0, 8.523e-07, -3.951e-07, -1.0, 8.523e-07, -3.951e-07, -1.0, -3.314e-07, -7.894e-07, -1.0, -8.777e-07, -2.309e-06, -1.0, -8.777e-07, -2.309e-06, -1.0, -3.314e-07, -7.894e-07, -1.0, -6.091e-07, -9.062e-07, -1.0, -6.091e-07, -9.062e-07, -1.0, -3.314e-07, -7.894e-07, -1.0, 7.182e-07, 0.0, -1.0, 7.182e-07, 0.0, -1.0, -3.314e-07, -7.894e-07, -1.0, 1.039e-06, 0.0, -1.0, 0.0, 0.0, -1.0, -1.935e-07, 0.0, -1.0, 7.344e-08, 0.0, -1.0, 7.344e-08, 0.0, -1.0, -1.935e-07, 0.0, -1.0, 6.496e-08, 0.0, -1.0, 6.496e-08, 0.0, -1.0, -1.935e-07, 0.0, -1.0, 0.0, 0.0, -1.0, 0.0, 0.0, -1.0, -1.935e-07, 0.0, -1.0, -3.937e-07, 0.0, -1.0, -3.937e-07, 0.0, -1.0, -1.935e-07, 0.0, -1.0, -1.039e-06, 0.0, -1.0, 0.0, -3.092e-06, -1.0, 1.121e-06, -1.631e-06, -1.0, 6.002e-07, -2.309e-06, -1.0, 6.002e-07, -2.309e-06, -1.0, 1.121e-06, -1.631e-06, -1.0, 2.078e-06, -3.83e-07, -1.0, -2.078e-06, -4.571e-07, -1.0, -2.078e-06, -4.571e-07, -1.0, -2.078e-06, -4.571e-07, -1.0, 0.0, -5.086e-07, -1.0, 0.0, -5.086e-07, -1.0, 0.0, -5.086e-07, -1.0, 2.078e-06, -5e-07, -1.0, 8.128e-07, -4.824e-07, -1.0, 7.967e-07, -4.893e-07, -1.0, 7.967e-07, -4.893e-07, -1.0, 8.128e-07, -4.824e-07, -1.0, 0.0, -4.658e-07, -1.0, 0.0, -4.658e-07, -1.0, 8.128e-07, -4.824e-07, -1.0, 0.0, -4.571e-07, -1.0, 5.195e-07, 0.0, -1.0, 2.106e-07, 0.0, -1.0, 1.969e-07, 0.0, -1.0, 1.969e-07, 0.0, -1.0, 2.106e-07, 0.0, -1.0, -7.344e-08, 0.0, -1.0, -7.344e-08, 0.0, -1.0, 2.106e-07, 0.0, -1.0, -6.496e-08, 0.0, -1.0, -6.496e-08, 0.0, -1.0, 2.106e-07, 0.0, -1.0, 0.0, 0.0, -1.0, 0.0, 0.0, -1.0, 2.106e-07, 0.0, -1.0, 3.937e-07, 0.0, -1.0, 3.937e-07, 0.0, -1.0, 2.106e-07, 0.0, -1.0, 6.892e-07, 0.0, -1.0, 6.892e-07, 0.0, -1.0, 2.106e-07, 0.0, -1.0, 0.0, 0.0, -1.0, 0.0, -4.24e-07, -1.0, 0.0, -4.421e-07, -1.0, 0.0, -4.343e-07, -1.0, 0.0, -4.343e-07, -1.0, 0.0, -4.421e-07, -1.0, 0.0, -4.571e-07, -1.0, 0.0, -5.086e-07, -1.0, 0.0, -5.059e-07, -1.0, 0.0, -5.086e-07, -1.0, -1.369e-06, 4.658e-07, 1.0, -9.404e-07, 4.711e-07, 1.0, 0.0, 4.827e-07, 1.0, -2.078e-06, 4.571e-07, 1.0, -9.404e-07, 4.711e-07, 1.0, -1.369e-06, 4.658e-07, 1.0, 0.0, 0.0, 1.0, 0.0, 0.0, 1.0, 0.0, 0.0, 1.0, 0.0, 0.0, 1.0, 0.0, 0.0, 1.0, 0.0, 0.0, 1.0, 0.0, 0.0, 1.0, 0.0, 0.0, 1.0, 0.0, 0.0, 1.0, 0.0, 4.24e-07, 1.0, 0.0, 4.24e-07, 1.0, 0.0, 4.24e-07, 1.0, 7.967e-07, 4.893e-07, 1.0, 1.122e-06, 4.92e-07, 1.0, 0.0, 4.827e-07, 1.0, 2.078e-06, 5e-07, 1.0, 1.122e-06, 4.92e-07, 1.0, 7.967e-07, 4.893e-07, 1.0, 0.0, 5.086e-07, 1.0, 0.0, 5.086e-07, 1.0, 0.0, 5.086e-07, 1.0, 0.0, 3.951e-07, 1.0, 3.796e-07, 7.894e-07, 1.0, 0.0, 4.24e-07, 1.0, 1.478e-06, 2.309e-06, 1.0, 3.796e-07, 7.894e-07, 1.0, 0.0, 3.951e-07, 1.0, -1.255e-07, 9.062e-07, 1.0, 3.796e-07, 7.894e-07, 1.0, 1.478e-06, 2.309e-06, 1.0, 3.974e-07, 0.0, 1.0, 3.796e-07, 7.894e-07, 1.0, -1.255e-07, 9.062e-07, 1.0, 1.039e-06, 0.0, 1.0, 3.796e-07, 7.894e-07, 1.0, 3.974e-07, 0.0, 1.0, -3.046e-07, 9.062e-07, 1.0, -3.41e-07, 1.162e-06, 1.0, 0.0, 0.0, 1.0, -7.39e-07, 2.309e-06, 1.0, -3.41e-07, 1.162e-06, 1.0, -3.046e-07, 9.062e-07, 1.0, 0.0, 3.83e-07, 1.0, -3.41e-07, 1.162e-06, 1.0, -7.39e-07, 2.309e-06, 1.0, 0.0, 4.893e-07, 1.0, 0.0, 4.92e-07, 1.0, 0.0, 4.827e-07, 1.0, 0.0, 5e-07, 1.0, 0.0, 4.92e-07, 1.0, 0.0, 4.893e-07, 1.0, 0.0, 0.5191, -0.8547, 0.0, 0.5191, -0.8547, 0.0, 0.5191, -0.8547, 0.0, 0.5191, -0.8547, 0.0, 0.5191, -0.8547, 0.0, 0.5191, -0.8547, -3.168e-07, -0.5191, -0.8547, -3.168e-07, -0.5191, -0.8547, -3.168e-07, -0.5191, -0.8547, -3.168e-07, -0.5191, -0.8547, -3.168e-07, -0.5191, -0.8547, -3.168e-07, -0.5191, -0.8547, 0.0, 0.8609, 0.5088, 0.0, 0.8609, 0.5088, 0.0, 0.8609, 0.5088, 0.0, 0.7044, 0.7098, 0.0, 0.7044, 0.7098, 0.0, 0.7044, 0.7098, 1.424e-07, 0.3107, 0.9505, 1.456e-07, 0.3107, 0.9505, 3.184e-09, 0.3107, 0.9505, 1.424e-07, 0.3107, 0.9505, 3.184e-09, 0.3107, 0.9505, 0.0, 0.3107, 0.9505, -6.067e-09, -0.3156, 0.9489, 0.0, -0.3156, 0.9489, -2.71e-07, -0.3156, 0.9489, -6.067e-09, -0.3156, 0.9489, -2.71e-07, -0.3156, 0.9489, -2.771e-07, -0.3156, 0.9489, -6.165e-08, -0.7051, 0.7091, -6.972e-08, -0.7051, 0.7091, 2.026e-07, -0.7051, 0.7091, -6.165e-08, -0.7051, 0.7091, 2.026e-07, -0.7051, 0.7091, 2.106e-07, -0.7051, 0.7091, -6.397e-08, -0.8624, 0.5062, -6.025e-08, -0.8624, 0.5062, -1.521e-07, -0.8624, 0.5062, -6.397e-08, -0.8624, 0.5062, -1.521e-07, -0.8624, 0.5062, -1.558e-07, -0.8624, 0.5062, -6.53e-08, -0.975, 0.2222, -7.023e-08, -0.975, 0.2222, -4.929e-09, -0.975, 0.2223, -6.53e-08, -0.975, 0.2222, -4.929e-09, -0.975, 0.2223, 0.0, -0.975, 0.2223, 0.0, -0.985, 0.1724, 0.0, -0.985, 0.1724, 0.0, -0.985, 0.1724, 0.0, -0.9952, 0.09809, 0.0, -0.9952, 0.09809, 0.0, -0.9952, 0.09809, 0.0, -0.9952, 0.09809, 0.0, -0.9952, 0.09809, 0.0, -0.9952, 0.09809, 0.0, -0.9992, 0.03966, 0.0, -0.9992, 0.03966, 0.0, -0.9992, 0.03966, 0.0, -0.9999, 0.01307, 0.0, -0.9999, 0.01307, 0.0, -0.9999, 0.01307, 0.0, -0.9999, 0.01307, 0.0, -0.9999, 0.01307, 0.0, -0.9999, 0.01307, -1.825e-09, -0.9999, -0.0133, -1.825e-09, -0.9999, -0.0133, -1.825e-09, -0.9999, -0.0133, -5.758e-09, -0.9977, -0.06799, -5.758e-09, -0.9977, -0.06799, -5.758e-09, -0.9977, -0.06799, -9.092e-09, -0.9952, -0.09817, -9.092e-09, -0.9952, -0.09817, -9.092e-09, -0.9952, -0.09817, -9.544e-08, -0.985, -0.1728, -9.544e-08, -0.985, -0.1728, -9.544e-08, -0.985, -0.1728, -5.029e-08, -0.9579, -0.2872, -5.029e-08, -0.9579, -0.2872, -5.029e-08, -0.9579, -0.2872, -9.162e-08, -0.9266, -0.376, -9.162e-08, -0.9266, -0.376, -9.162e-08, -0.9266, -0.376, -1.159e-07, -0.8609, -0.5088, -1.174e-07, -0.8609, -0.5088, -7.978e-08, -0.8609, -0.5088, -1.159e-07, -0.8609, -0.5088, -7.978e-08, -0.8609, -0.5088, -7.826e-08, -0.8609, -0.5088, -1.566e-07, -0.7044, -0.7098, -1.581e-07, -0.7044, -0.7098, -1.069e-07, -0.7044, -0.7098, -1.566e-07, -0.7044, -0.7098, -1.069e-07, -0.7044, -0.7098, -1.054e-07, -0.7044, -0.7098, -2.771e-07, 0.3156, -0.9489, -2.771e-07, 0.3156, -0.9489, -2.771e-07, 0.3156, -0.9489, 5.266e-08, 0.7051, -0.7091, 5.266e-08, 0.7051, -0.7091, 5.266e-08, 0.7051, -0.7091, 0.0, 0.8624, -0.5062, 0.0, 0.8624, -0.5062, 0.0, 0.8624, -0.5062, 0.0, -0.8609, -0.5088, 0.0, -0.8609, -0.5088, 0.0, -0.8609, -0.5088, 0.0, -0.7044, -0.7098, 0.0, -0.7044, -0.7098, 0.0, -0.7044, -0.7098, 0.0, 0.9267, -0.3758, 0.0, 0.9267, -0.3758, 0.0, 0.9267, -0.3758, 1.221e-07, 0.9267, -0.3758, 1.221e-07, 0.9267, -0.3758, 1.221e-07, 0.9267, -0.3758, 0.0, 0.9582, -0.2861, 0.0, 0.9582, -0.2861, 0.0, 0.9582, -0.2861, 0.0, 0.9582, -0.2861, 0.0, 0.9582, -0.2861, 0.0, 0.9582, -0.2861, 3.813e-08, 0.985, -0.1724, 3.813e-08, 0.985, -0.1724, 3.813e-08, 0.985, -0.1724, -3.016e-09, 0.9912, -0.1322, -3.471e-08, 0.9912, -0.1322, -3.17e-08, 0.9912, -0.1322, 0.0, 0.9912, -0.1322, -3.016e-09, 0.9912, -0.1322, -3.17e-08, 0.9912, -0.1322, 0.0, 0.9977, -0.06752, 0.0, 0.9977, -0.06752, 0.0, 0.9977, -0.06752, 0.0, 0.9977, -0.06752, 0.0, 0.9977, -0.06752, 0.0, 0.9977, -0.06752, 0.0, 0.9992, -0.03966, 0.0, 0.9992, -0.03966, 0.0, 0.9992, -0.03966, 9.124e-10, 0.9999, 0.0133, 9.124e-10, 0.9999, 0.0133, 9.124e-10, 0.9999, 0.0133, 3.71e-09, 0.9992, 0.03974, 3.71e-09, 0.9992, 0.03974, 3.71e-09, 0.9992, 0.03974, 1.855e-09, 0.9992, 0.03975, 1.855e-09, 0.9992, 0.03975, 1.855e-09, 0.9992, 0.03975, 5.758e-09, 0.9977, 0.06799, 5.758e-09, 0.9977, 0.06799, 5.758e-09, 0.9977, 0.06799, 0.0, 0.9952, 0.09817, 0.0, 0.9952, 0.09817, 0.0, 0.9952, 0.09817, 9.559e-08, 0.9911, 0.1328, 9.559e-08, 0.9911, 0.1328, 9.559e-08, 0.9911, 0.1328, 0.0, 0.9911, 0.1328, 0.0, 0.9911, 0.1328, 0.0, 0.9911, 0.1328, 1.241e-07, 0.985, 0.1728, 1.241e-07, 0.985, 0.1728, 1.241e-07, 0.985, 0.1728, 4.312e-08, 0.9749, 0.2228, 4.312e-08, 0.9749, 0.2228, 4.312e-08, 0.9749, 0.2228, 1.294e-07, 0.9749, 0.2228, 1.294e-07, 0.9749, 0.2228, 1.294e-07, 0.9749, 0.2228, 1.509e-07, 0.9579, 0.2872, 1.509e-07, 0.9579, 0.2872, 1.509e-07, 0.9579, 0.2872, 1.222e-07, 0.9266, 0.376, 1.222e-07, 0.9266, 0.376, 1.222e-07, 0.9266, 0.376, 1.418e-07, 0.3107, 0.9505, 2.775e-07, 0.3107, 0.9505, 2.744e-07, 0.3107, 0.9505, 1.387e-07, 0.3107, 0.9505, 1.418e-07, 0.3107, 0.9505, 2.744e-07, 0.3107, 0.9505, 0.0, -0.3156, 0.9489, 0.0, -0.3156, 0.9489, 0.0, -0.3156, 0.9489, 0.0, -0.7051, 0.7091, 0.0, -0.7051, 0.7091, 0.0, -0.7051, 0.7091, 0.0, -0.8624, 0.5062, 0.0, -0.8624, 0.5062, 0.0, -0.8624, 0.5062, -1.0, 0.0, 4.938e-07, -1.0, 0.0, 5.789e-07, -1.0, 0.0, 1.98e-07, -1.0, 0.0, 1.818e-07, -1.0, 0.0, 4.938e-07, -1.0, 0.0, 1.98e-07, -1.0, 0.0, 1.337e-07, -1.0, 0.0, 1.818e-07, -1.0, 0.0, 1.98e-07, -1.0, 6.059e-07, 6.59e-07, -1.0, 4.436e-07, 1.158e-06, -1.0, 6.616e-07, -1.388e-07, -1.0, 8.81e-07, -5.81e-07, -1.0, 6.059e-07, 6.59e-07, -1.0, 6.616e-07, -1.388e-07, -1.0, 4.316e-07, 1.337e-07, -1.0, 8.81e-07, -5.81e-07, -1.0, 6.616e-07, -1.388e-07, 1.0, 0.0, 4.938e-07, 1.0, 0.0, 5.788e-07, 1.0, 0.0, 1.98e-07, 1.0, 0.0, 1.818e-07, 1.0, 0.0, 4.938e-07, 1.0, 0.0, 1.98e-07, 1.0, 0.0, 1.337e-07, 1.0, 0.0, 1.818e-07, 1.0, 0.0, 1.98e-07, 1.0, -6.059e-07, 6.59e-07, 1.0, -4.436e-07, 1.158e-06, 1.0, -6.616e-07, -1.388e-07, 1.0, -8.81e-07, -5.811e-07, 1.0, -6.059e-07, 6.59e-07, 1.0, -6.616e-07, -1.388e-07, 1.0, -4.316e-07, 1.337e-07, 1.0, -8.81e-07, -5.811e-07, 1.0, -6.616e-07, -1.388e-07, 1.972e-07, -1.715e-06, -1.0, 2.247e-07, -1.955e-06, -1.0, 2.756e-08, -2.398e-07, -1.0, 0.0, 0.0, -1.0, 1.972e-07, -1.715e-06, -1.0, 2.756e-08, -2.398e-07, -1.0, 2.522e-07, -0.9581, 0.2863, 2.522e-07, -0.9581, 0.2863, 2.522e-07, -0.9581, 0.2863, 8.407e-08, -0.9581, 0.2863, 8.407e-08, -0.9581, 0.2863, 8.407e-08, -0.9581, 0.2863, 8.089e-10, 0.9912, 0.1327, -7.955e-08, 0.9912, 0.1327, -2.044e-08, 0.9912, 0.1327, 5.992e-08, 0.9912, 0.1327, 8.089e-10, 0.9912, 0.1327, -2.044e-08, 0.9912, 0.1327, 0.0, 0.9992, 0.03931, 0.0, 0.9992, 0.03931, 0.0, 0.9992, 0.03931, 0.0, 0.9992, 0.03931, 0.0, 0.9992, 0.03931, 0.0, 0.9992, 0.03931, 0.0, -0.7012, 0.713, 0.0, -0.7012, 0.713, 0.0, -0.7012, 0.713, 0.0, -0.7012, 0.713, 0.0, -0.7012, 0.713, 0.0, -0.7012, 0.713, 0.0, 1.0, 0.0, 0.0, 1.0, 0.0, 0.0, 1.0, 0.0, 0.0, 1.0, 0.0, 0.0, 1.0, 0.0, 0.0, 1.0, 0.0, 0.0, 0.0, 1.0, 0.0, 0.0, 1.0, 0.0, 0.0, 1.0, 1.0, 0.0, 0.0, 1.0, 0.0, 0.0, 1.0, 0.0, 0.0, -1.0, 0.0, 0.0, -1.0, 0.0, 0.0, -1.0, 0.0, 0.0, 0.0, 0.0, -1.0, 0.0, 0.0, -1.0, 0.0, 0.0, -1.0, -1.0, 0.0, 0.0, -1.0, 0.0, 0.0, -1.0, 0.0, 0.0, 1.0, 0.0, 0.0, 1.0, 0.0, 0.0, 1.0, 0.0, 0.0, -9.537e-08, -1.0, 0.0, -9.537e-08, -1.0, 0.0, -9.537e-08, -1.0, 0.0, -9.537e-08, -1.0, 0.0, -9.537e-08, -1.0, 0.0, -9.537e-08, -1.0, 0.0, -6.104e-07, 7.276e-14, 1.0, -6.104e-07, 7.276e-14, 1.0, -6.104e-07, 7.276e-14, 1.0, -1.0, 4.883e-07, 0.0, -1.0, 4.883e-07, 0.0, -1.0, 4.883e-07, 0.0, 1.0, 0.0, 0.0, 1.0, 0.0, 0.0, 1.0, 0.0, 0.0, 0.0, -7.276e-14, -1.0, 0.0, -7.276e-14, -1.0, 0.0, -7.276e-14, -1.0, 1.0, 0.0, 0.0, 1.0, 0.0, 0.0, 1.0, 0.0, 0.0, -1.0, 2.441e-07, 0.0, -1.0, 2.441e-07, 0.0, -1.0, 2.441e-07, 0.0, -1.87e-07, 0.313, 0.9498, -2.082e-07, 0.313, 0.9498, 2.564e-07, 0.313, 0.9498, -1.87e-07, 0.313, 0.9498, 2.564e-07, 0.313, 0.9498, 2.776e-07, 0.313, 0.9498, -1.185e-07, 0.7049, 0.7093, -1.128e-07, 0.7049, 0.7093, -2.053e-07, 0.7049, 0.7093, -1.185e-07, 0.7049, 0.7093, -2.053e-07, 0.7049, 0.7093, -2.109e-07, 0.7049, 0.7093, -1.053e-07, 0.9268, 0.3755, -1.035e-07, 0.9268, 0.3755, -1.203e-07, 0.9268, 0.3755, -1.053e-07, 0.9268, 0.3755, -1.203e-07, 0.9268, 0.3755, -1.221e-07, 0.9268, 0.3755, -5.974e-09, 0.975, 0.2221, 0.0, 0.975, 0.2221, -3.712e-08, 0.975, 0.2221, -5.974e-09, 0.975, 0.2221, -3.712e-08, 0.975, 0.2221, -4.31e-08, 0.975, 0.2221, -3.822e-08, 0.9849, 0.1729, -3.822e-08, 0.9849, 0.1729, -3.822e-08, 0.9849, 0.1729, -3.515e-08, 0.9912, 0.1323, -1.738e-08, 0.9912, 0.1323, -1.039e-07, 0.9912, 0.1323, -3.515e-08, 0.9912, 0.1323, -1.039e-07, 0.9912, 0.1323, -1.216e-07, 0.9912, 0.1323, -1.133e-07, 0.9952, 0.09824, -1.133e-07, 0.9952, 0.09824, -1.133e-07, 0.9952, 0.09824, 1.208e-08, -0.8613, -0.5081, 1.565e-07, -0.8613, -0.5081, 1.444e-07, -0.8613, -0.5081, 0.0, -0.8613, -0.5081, 1.208e-08, -0.8613, -0.5081, 1.444e-07, -0.8613, -0.5081, 5.633e-08, -0.9579, -0.2871, 1.007e-07, -0.9579, -0.2871, 9.466e-08, -0.9579, -0.2871, 5.033e-08, -0.9579, -0.2871, 5.633e-08, -0.9579, -0.2871, 9.466e-08, -0.9579, -0.2871, 0.0, -0.9849, -0.1729, 0.0, -0.9849, -0.1729, 0.0, -0.9849, -0.1729, 6.473e-08, -0.9952, -0.09824, 6.473e-08, -0.9952, -0.09824, 6.473e-08, -0.9952, -0.09824, -1.0, -1.811e-08, 3.815e-08, -1.0, -8.769e-07, 3.815e-08, -1.0, 4.184e-07, 3.773e-08, -1.0, -1.811e-08, 3.815e-08, -1.0, 4.184e-07, 3.773e-08, -1.0, 1.073e-08, 3.795e-08, -1.0, 1.073e-08, 3.795e-08, -1.0, 4.184e-07, 3.773e-08, -1.0, 1.041e-06, 3.75e-08, -1.0, 1.073e-08, 3.795e-08, -1.0, 1.041e-06, 3.75e-08, -1.0, 0.0, 3.75e-08, -1.0, -3.579e-08, 3.428e-08, -1.0, -5.845e-07, 3.428e-08, -1.0, 3.161e-07, 3.218e-08, -1.0, -3.579e-08, 3.428e-08, -1.0, 3.161e-07, 3.218e-08, -1.0, 5.56e-09, 3.425e-08, -1.0, 5.56e-09, 3.425e-08, -1.0, 3.161e-07, 3.218e-08, -1.0, 4.676e-07, 3.18e-08, -1.0, -4.676e-07, 2.873e-08, -1.0, -4.676e-07, 2.873e-08, -1.0, -4.676e-07, 2.873e-08, -1.0, -3.65e-07, 2.122e-08, -1.0, 2.338e-07, 2.122e-08, -1.0, 2.039e-07, 1.755e-08, -1.0, -3.65e-07, 2.122e-08, -1.0, 2.039e-07, 1.755e-08, -1.0, -4.479e-07, 2.11e-08, -1.0, -4.479e-07, 2.11e-08, -1.0, 2.039e-07, 1.755e-08, -1.0, 2.338e-07, 1.692e-08, -1.0, -4.157e-07, 1.227e-08, -1.0, -2.338e-07, 1.227e-08, -1.0, 2.882e-07, 8.531e-09, -1.0, -4.157e-07, 1.227e-08, -1.0, 2.882e-07, 8.531e-09, -1.0, -4.108e-07, 1.122e-08, -1.0, -4.108e-07, 1.122e-08, -1.0, 2.882e-07, 8.531e-09, -1.0, -2.02e-08, 7.453e-09, -1.0, -4.108e-07, 1.122e-08, -1.0, -2.02e-08, 7.453e-09, -1.0, -4.676e-07, 7.453e-09, -1.0, -2.339e-07, 2.514e-09, -1.0, -8.624e-08, -6.598e-10, -1.0, -2.646e-07, -1.639e-15, -1.0, -2.646e-07, -1.639e-15, -1.0, -8.624e-08, -6.598e-10, -1.0, -1.707e-07, -4.117e-09, -1.0, -2.646e-07, -1.639e-15, -1.0, -1.707e-07, -4.117e-09, -1.0, -3.819e-07, 6.769e-08, -1.0, -3.819e-07, 6.769e-08, -1.0, -1.707e-07, -4.117e-09, -1.0, -1.746e-07, 4.803e-08, -1.0, -3.819e-07, 6.769e-08, -1.0, -1.746e-07, 4.803e-08, -1.0, -4.676e-07, 1.411e-07, -1.0, 7.014e-07, 2.7e-07, -1.0, 7.014e-07, 2.7e-07, -1.0, 7.014e-07, 2.7e-07, -1.0, -8.888e-07, 9.968e-08, -1.0, 7.014e-07, -2.522e-08, -1.0, 5.09e-07, -1.648e-08, -1.0, -8.888e-07, 9.968e-08, -1.0, 5.09e-07, -1.648e-08, -1.0, -8.426e-07, 8.968e-08, -1.0, -8.426e-07, 8.968e-08, -1.0, 5.09e-07, -1.648e-08, -1.0, -2.338e-07, 0.0, -1.0, 0.0, 0.0, -1.0, -7.035e-07, 0.0, -1.0, -6.77e-08, 0.0, -1.0, -6.77e-08, 0.0, -1.0, -7.035e-07, 0.0, -1.0, -8.183e-07, 0.0, -1.0, 0.0, 1.859e-09, -1.0, 0.0, 1.48e-07, -1.0, 0.0, 1.087e-07, -1.0, 0.0, 1.859e-09, -1.0, 0.0, 1.087e-07, -1.0, 0.0, 0.0, -1.0, 0.0, 0.0, -1.0, 0.0, 1.087e-07, -1.0, 0.0, 0.0, -1.0, 0.0, 0.0, -1.0, 0.0, 0.0, -1.0, 0.0, 0.0, -1.0, 0.0, 3.815e-08, -1.0, 0.0, 3.815e-08, -1.0, 0.0, 3.815e-08, 1.0, -8.487e-08, -3.621e-08, 1.0, 0.0, -3.621e-08, 1.0, -8.924e-07, -3.621e-08, 1.0, -9.351e-07, -3.621e-08, 1.0, -8.487e-08, -3.621e-08, 1.0, -8.924e-07, -3.621e-08, 1.0, 9.353e-07, -3.18e-08, 1.0, 9.353e-07, -3.18e-08, 1.0, 9.353e-07, -3.18e-08, 1.0, 0.0, -2.831e-08, 1.0, 0.0, -2.532e-08, 1.0, 0.0, -2.873e-08, 1.0, 0.0, -2.522e-08, 1.0, 0.0, -2.532e-08, 1.0, 0.0, -2.831e-08, 1.0, 0.0, -2.522e-08, 1.0, 0.0, -2.522e-08, 1.0, 0.0, -2.831e-08, 1.0, 0.0, -1.692e-08, 1.0, 0.0, -1.692e-08, 1.0, 0.0, -1.692e-08, 1.0, 4.677e-07, -2.514e-09, 1.0, 4.677e-07, -2.514e-09, 1.0, 4.677e-07, -2.514e-09, 1.0, 4.732e-08, 0.0, 1.0, 0.0, 0.0, 1.0, 2.011e-07, 0.0, 1.0, 2.338e-07, 0.0, 1.0, 4.732e-08, 0.0, 1.0, 2.011e-07, 0.0, 1.0, 4.848e-07, 2.062e-08, 1.0, 7.508e-07, 1.952e-08, 1.0, 4.676e-07, 1.692e-08, 1.0, 9.026e-07, 2.122e-08, 1.0, 7.508e-07, 1.952e-08, 1.0, 4.848e-07, 2.062e-08, 1.0, 4.676e-07, 2.122e-08, 1.0, 9.026e-07, 2.122e-08, 1.0, 4.848e-07, 2.062e-08, 1.0, -8.368e-07, 0.0, 1.0, -1.743e-07, 0.0, 1.0, -9.352e-07, 0.0, 1.0, 0.0, 0.0, 1.0, -1.743e-07, 0.0, 1.0, -8.368e-07, 0.0, 1.0, 9.352e-07, -9.02e-08, 1.0, 9.352e-07, -9.02e-08, 1.0, 9.352e-07, -9.02e-08, 1.0, 0.0, 0.0, 1.0, 0.0, 0.0, 1.0, 0.0, 0.0, -1.0, 1.811e-08, -3.815e-08, -1.0, 8.769e-07, -3.815e-08, -1.0, -4.184e-07, -3.773e-08, -1.0, 1.811e-08, -3.815e-08, -1.0, -4.184e-07, -3.773e-08, -1.0, -1.073e-08, -3.795e-08, -1.0, -1.073e-08, -3.795e-08, -1.0, -4.184e-07, -3.773e-08, -1.0, -1.041e-06, -3.75e-08, -1.0, -1.073e-08, -3.795e-08, -1.0, -1.041e-06, -3.75e-08, -1.0, 0.0, -3.75e-08, -1.0, -7.848e-07, 0.0, -1.0, 1.52e-06, 0.0, -1.0, 5.839e-07, 0.0, -1.0, -7.848e-07, 0.0, -1.0, 5.839e-07, 0.0, -1.0, -9.185e-07, 0.0, -1.0, -9.185e-07, 0.0, -1.0, 5.839e-07, 0.0, -1.0, 4.676e-07, 0.0, -1.0, 4.676e-07, 0.0, -1.0, 4.676e-07, 0.0, -1.0, 4.676e-07, 0.0, -1.0, -3.421e-08, -2.122e-08, -1.0, -2.338e-07, -2.122e-08, -1.0, 5.741e-07, -1.755e-08, -1.0, -3.421e-08, -2.122e-08, -1.0, 5.741e-07, -1.755e-08, -1.0, 1.971e-08, -2.11e-08, -1.0, 1.971e-08, -2.11e-08, -1.0, 5.741e-07, -1.755e-08, -1.0, 7.014e-07, -1.692e-08, -1.0, -2.602e-07, -1.125e-07, -1.0, 4.675e-07, -1.227e-08, -1.0, -3.488e-07, -1.519e-08, -1.0, -2.602e-07, -1.125e-07, -1.0, -3.488e-07, -1.519e-08, -1.0, -3.937e-07, -1.103e-07, -1.0, -3.937e-07, -1.103e-07, -1.0, -3.488e-07, -1.519e-08, -1.0, -2.237e-07, 0.0, -1.0, -3.937e-07, -1.103e-07, -1.0, -2.237e-07, 0.0, -1.0, 0.0, 0.0, -1.0, 2.339e-07, 0.0, -1.0, 8.624e-08, 0.0, -1.0, 1.907e-07, 0.0, -1.0, 1.907e-07, 0.0, -1.0, 8.624e-08, 0.0, -1.0, 8.535e-08, 0.0, -1.0, 1.907e-07, 0.0, -1.0, 8.535e-08, 0.0, -1.0, 7.521e-08, 0.0, -1.0, 7.521e-08, 0.0, -1.0, 8.535e-08, 0.0, -1.0, 0.0, 0.0, -1.0, 7.521e-08, 0.0, -1.0, 0.0, 0.0, -1.0, 0.0, 0.0, -1.0, -2.338e-07, -1.692e-08, -1.0, -2.338e-07, -1.692e-08, -1.0, -2.338e-07, -1.692e-08, -1.0, 2.651e-08, -7.288e-09, -1.0, 9.352e-07, -2.571e-07, -1.0, 6.489e-07, -2.123e-07, -1.0, 2.651e-08, -7.288e-09, -1.0, 6.489e-07, -2.123e-07, -1.0, -1.235e-07, 0.0, -1.0, -1.235e-07, 0.0, -1.0, 6.489e-07, -2.123e-07, -1.0, -9.352e-07, 0.0, -1.0, 0.0, 0.0, -1.0, 0.0, 0.0, -1.0, 0.0, 0.0, -1.0, 0.0, 0.0, -1.0, 0.0, 0.0, -1.0, 0.0, 0.0, -1.0, -1.174e-08, -7.309e-08, -1.0, -9.351e-07, 0.0, -1.0, -4.547e-07, -1.062e-08, -1.0, -1.174e-08, -7.309e-08, -1.0, -4.547e-07, -1.062e-08, -1.0, 9.267e-09, -4.492e-08, -1.0, 9.267e-09, -4.492e-08, -1.0, -4.547e-07, -1.062e-08, -1.0, 9.128e-07, -3.75e-08, -1.0, 9.267e-09, -4.492e-08, -1.0, 9.128e-07, -3.75e-08, -1.0, 0.0, -3.75e-08, -1.0, 0.0, -3.815e-08, -1.0, 0.0, -3.815e-08, -1.0, 0.0, -3.815e-08, 1.0, 8.487e-08, 3.799e-08, 1.0, 0.0, 3.621e-08, 1.0, 8.924e-07, 5.502e-08, 1.0, 9.351e-07, 5.592e-08, 1.0, 8.487e-08, 3.799e-08, 1.0, 8.924e-07, 5.502e-08, 1.0, 9.353e-07, 0.0, 1.0, 9.353e-07, 0.0, 1.0, 9.353e-07, 0.0, 1.0, -8.229e-07, 5.635e-09, 1.0, -2.683e-08, 2.007e-07, 1.0, -9.352e-07, 0.0, 1.0, 0.0, 1.635e-07, 1.0, -2.683e-08, 2.007e-07, 1.0, -8.229e-07, 5.635e-09, 1.0, 0.0, 2.522e-08, 1.0, 0.0, 1.635e-07, 1.0, -8.229e-07, 5.635e-09, 1.0, 0.0, 1.692e-08, 1.0, 0.0, 1.692e-08, 1.0, 0.0, 1.692e-08, 1.0, 0.0, 0.0, 1.0, 0.0, 0.0, 1.0, 0.0, 0.0, 1.0, -4.732e-08, 2.981e-08, 1.0, 0.0, 0.0, 1.0, -2.011e-07, 1.267e-07, 1.0, -2.338e-07, 1.473e-07, 1.0, -4.732e-08, 2.981e-08, 1.0, -2.011e-07, 1.267e-07, 1.0, 3.855e-07, 2.062e-08, 1.0, 0.0, 1.952e-08, 1.0, 0.0, 1.692e-08, 1.0, 3.267e-08, 2.122e-08, 1.0, 0.0, 1.952e-08, 1.0, 3.855e-07, 2.062e-08, 1.0, 4.676e-07, 2.122e-08, 1.0, 3.267e-08, 2.122e-08, 1.0, 3.855e-07, 2.062e-08, 1.0, 0.0, 0.0, 1.0, 0.0, 0.0, 1.0, 0.0, 0.0, 1.0, 0.0, 0.0, 1.0, 0.0, 0.0, 1.0, 0.0, 0.0, 1.0, 0.0, 0.0, 1.0, 0.0, 0.0, 1.0, 0.0, 0.0, 1.0, 0.0, 3.815e-08, 1.0, 0.0, 3.815e-08, 1.0, 0.0, 3.815e-08, 1.0, 0.0, 0.0, 1.0, 0.0, 0.0, 1.0, 0.0, 0.0, 1.0, 0.0, 0.0, 1.0, 0.0, 0.0, 1.0, 0.0, 0.0, -1.0, 0.0, 0.0, -1.0, 0.0, 0.0, -1.0, 0.0, 0.0, -1.0, 0.0, 0.0, -1.0, 0.0, 0.0, -1.0, 0.0, 0.0, -1.0, 0.0, 0.0, -1.0, 0.0, 0.0, -1.0, 0.0, 0.0, -1.0, 0.0, 0.0, -1.0, 0.0, 0.0, -1.0, 0.0, 0.0, -1.0, 0.0, 0.0, -1.0, 0.0, 0.0, -1.0, 0.0, 0.0, -1.0, 0.0, 0.0, -1.0, 0.0, 0.0, -1.0, 0.0, 0.0, 1.0, -1.221e-07, 0.0, 1.0, -1.221e-07, 0.0, 1.0, -1.221e-07, 0.0, 1.0, 0.0, 0.0, 1.0, 0.0, 0.0, 1.0, 0.0, 0.0, 2.713e-07, 2.543e-07, 1.0, 2.713e-07, 2.543e-07, 1.0, 2.713e-07, 2.543e-07, 1.0, 0.0, 1.0, 1.907e-08, 0.0, 1.0, 1.907e-08, 0.0, 1.0, 1.907e-08, -1.0, 3.255e-07, 3.815e-08, -1.0, 3.255e-07, 3.815e-08, -1.0, 3.255e-07, 3.815e-08, -4.768e-08, -1.0, 0.0, -4.768e-08, -1.0, 0.0, -4.768e-08, -1.0, 0.0, 1.0, -3.052e-07, -3.815e-08, 1.0, -3.052e-07, -3.815e-08, 1.0, -3.052e-07, -3.815e-08, 1.0, 0.0, -3.815e-08, 1.0, 0.0, -3.815e-08, 1.0, 0.0, -3.815e-08, -2.713e-07, -2.543e-07, -1.0, -2.713e-07, -2.543e-07, -1.0, -2.713e-07, -2.543e-07, -1.0, 0.0, -1.0, 1.907e-08, 0.0, -1.0, 1.907e-08, 0.0, -1.0, 1.907e-08, 1.0, 0.0, -3.815e-08, 1.0, 0.0, -3.815e-08, 1.0, 0.0, -3.815e-08, 3.179e-08, 1.0, 0.0, 3.179e-08, 1.0, 0.0, 3.179e-08, 1.0, 0.0, -6.358e-08, 1.0, 2.559e-08, -6.358e-08, 1.0, -4.069e-08, -6.358e-08, 1.0, -2.559e-08, -6.358e-08, 1.0, 4.069e-08, -6.358e-08, 1.0, 2.559e-08, -6.358e-08, 1.0, -2.559e-08, 6.358e-08, -1.0, 1.51e-08, 6.358e-08, -1.0, 8.138e-08, 6.358e-08, -1.0, 6.628e-08, 6.358e-08, -1.0, 0.0, 6.358e-08, -1.0, 1.51e-08, 6.358e-08, -1.0, 6.628e-08, -1.757e-07, -2.196e-07, -1.0, -1.667e-07, -2.985e-07, -1.0, 0.0, 0.0, -1.0, -1.757e-07, -2.196e-07, -1.0, 0.0, 0.0, -1.0, 0.0, 0.0, -1.0, -9.273e-08, -3.515e-07, -1.0, 0.0, -3.052e-07, -1.0, -1.667e-07, -2.985e-07, -1.0, -9.273e-08, -3.515e-07, -1.0, -1.667e-07, -2.985e-07, -1.0, -1.757e-07, -2.196e-07, -1.0, 1.172e-07, 2.985e-07, 1.0, -7.324e-07, 3.052e-07, 1.0, -3.8e-07, 3.515e-07, 1.0, 3.513e-07, 2.196e-07, 1.0, 1.172e-07, 2.985e-07, 1.0, -3.8e-07, 3.515e-07, 1.0, 0.0, 0.0, 1.0, 1.172e-07, 2.985e-07, 1.0, 3.513e-07, 2.196e-07, 1.0, 0.0, 0.0, 1.0, 0.0, 0.0, 1.0, 3.513e-07, 2.196e-07, 1.0])] * 3)])

# ---- objects
ob_4_4edge = bpy.data.objects.new('_4_4edge', None)
ob_4_4edge_1 = bpy.data.objects.new('_4_4edge_1', None)
ob_1_4cyli = bpy.data.objects.new('_1_4cyli', None)
ob_1_4cyli_1 = bpy.data.objects.new('_1_4cyli_1', None)
ob_1_4cyli_2 = bpy.data.objects.new('_1_4cyli_2', None)
ob_1_4cyli_3 = bpy.data.objects.new('_1_4cyli_3', None)
ob_4_4cyli = bpy.data.objects.new('_4_4cyli', None)
ob_4_4disc = bpy.data.objects.new('_4_4disc', None)
ob_stud = bpy.data.objects.new('stud', None)
ob_rect = bpy.data.objects.new('rect', None)
ob_rect_1 = bpy.data.objects.new('rect_1', None)
ob_5_8cyli = bpy.data.objects.new('_5_8cyli', None)
ob_1_16ndis = bpy.data.objects.new('_1_16ndis', None)
ob_1_16ndis_1 = bpy.data.objects.new('_1_16ndis_1', None)
ob_1_16ndis_2 = bpy.data.objects.new('_1_16ndis_2', None)
ob_1_16ndis_3 = bpy.data.objects.new('_1_16ndis_3', None)
ob_rect2p = bpy.data.objects.new('rect2p', None)
ob_box2_7 = bpy.data.objects.new('box2_7', None)
ob_box2_7_1 = bpy.data.objects.new('box2_7_1', None)
ob_box4_7a = bpy.data.objects.new('box4_7a', None)
ob_box4_7a_1 = bpy.data.objects.new('box4_7a_1', None)
ob_3_16cyli = bpy.data.objects.new('_3_16cyli', None)
ob_2_4ring1 = bpy.data.objects.new('_2_4ring1', None)
ob_2_4ring1_1 = bpy.data.objects.new('_2_4ring1_1', None)
ob_clip3 = bpy.data.objects.new('clip3', None)
ob_mesh_21 = bpy.data.objects.new('mesh_21', me_scene_017)
ob_box4_2p = bpy.data.objects.new('box4_2p', None)
ob_box5 = bpy.data.objects.new('box5', None)
ob_rect3 = bpy.data.objects.new('rect3', None)
ob_rect3_1 = bpy.data.objects.new('rect3_1', None)
ob_6019 = bpy.data.objects.new('_6019', None)
ob_sun = bpy.data.objects.new('Sun', light_sun)
ob_camera = bpy.data.objects.new('Camera', cam_camera)

# ---- transforms, parenting, visibility, modifiers, constraints
ob_4_4edge.parent = ob_stud
ob_4_4edge.location = (0.0, 0.0, 0.0)
ob_4_4edge.scale = (6.0, 1.0, 6.0)
ob_4_4edge.color = (0.8, 0.8, 0.8, 1.0)
ob_4_4edge_1.parent = ob_stud
ob_4_4edge_1.location = (0.0, -400.0, 0.0)
ob_4_4edge_1.scale = (6.0, 1.0, 6.0)
ob_4_4edge_1.color = (0.8, 0.8, 0.8, 1.0)
ob_1_4cyli.parent = ob_4_4cyli
ob_1_4cyli.location = (0.0, 0.0, 0.0)
ob_1_4cyli.color = (0.8, 0.8, 0.8, 1.0)
ob_1_4cyli_1.parent = ob_4_4cyli
ob_1_4cyli_1.location = (0.0, 0.0, 0.0)
ob_1_4cyli_1.rotation_euler = (-0.0, 1.571, 0.0)
ob_1_4cyli_1.scale = (1.0, 1.0, 1.0)
ob_1_4cyli_1.color = (0.8, 0.8, 0.8, 1.0)
ob_1_4cyli_2.parent = ob_4_4cyli
ob_1_4cyli_2.location = (0.0, 0.0, 0.0)
ob_1_4cyli_2.rotation_euler = (-0.0, 3.142, -0.0)
ob_1_4cyli_2.color = (0.8, 0.8, 0.8, 1.0)
ob_1_4cyli_3.parent = ob_4_4cyli
ob_1_4cyli_3.location = (0.0, 0.0, 0.0)
ob_1_4cyli_3.rotation_euler = (0.0, -1.571, 0.0)
ob_1_4cyli_3.scale = (1.0, 1.0, 1.0)
ob_1_4cyli_3.color = (0.8, 0.8, 0.8, 1.0)
ob_4_4cyli.parent = ob_stud
ob_4_4cyli.location = (0.0, 0.0, 0.0)
ob_4_4cyli.rotation_euler = (-0.0, -3.142, -8.742e-08)
ob_4_4cyli.scale = (-6.0, -4.0, -6.0)
ob_4_4cyli.color = (0.8, 0.8, 0.8, 1.0)
ob_4_4disc.parent = ob_stud
ob_4_4disc.location = (0.0, -400.0, 0.0)
ob_4_4disc.scale = (6.0, 1.0, 6.0)
ob_4_4disc.color = (0.8, 0.8, 0.8, 1.0)
ob_stud.parent = ob_6019
ob_stud.location = (0.0, 0.0, 0.0)
ob_stud.rotation_euler = (-0.0, 1.571, 0.0)
ob_stud.scale = (1.0, 1.0, 1.0)
ob_stud.color = (0.8, 0.8, 0.8, 1.0)
ob_rect.parent = ob_clip3
ob_rect.location = (0.0, 585.0, -276.5)
ob_rect.rotation_euler = (-3.021, 0.0, 0.0)
ob_rect.scale = (-4.0, -1.0, -1.244)
ob_rect.color = (0.8, 0.8, 0.8, 1.0)
ob_rect_1.parent = ob_clip3
ob_rect_1.location = (0.0, -185.0, -276.5)
ob_rect_1.rotation_euler = (0.1209, 1.054e-08, 3.142)
ob_rect_1.scale = (4.0, 1.0, 1.244)
ob_rect_1.color = (0.8, 0.8, 0.8, 1.0)
ob_5_8cyli.parent = ob_clip3
ob_5_8cyli.location = (-400.0, 200.0, 0.0)
ob_5_8cyli.rotation_euler = (6.25e-08, -0.3921, -1.571)
ob_5_8cyli.scale = (4.004, 8.0, 4.004)
ob_5_8cyli.color = (0.8, 0.8, 0.8, 1.0)
ob_1_16ndis.parent = ob_clip3
ob_1_16ndis.location = (-400.0, 200.0, 0.0)
ob_1_16ndis.rotation_euler = (-8.742e-08, -0.0, 1.571)
ob_1_16ndis.scale = (-4.0, -1.0, -4.0)
ob_1_16ndis.color = (0.8, 0.8, 0.8, 1.0)
ob_1_16ndis_1.parent = ob_clip3
ob_1_16ndis_1.location = (400.0, 200.0, 0.0)
ob_1_16ndis_1.rotation_euler = (-3.142, -0.0, -1.571)
ob_1_16ndis_1.scale = (4.0, 1.0, 4.0)
ob_1_16ndis_1.color = (0.8, 0.8, 0.8, 1.0)
ob_1_16ndis_2.parent = ob_clip3
ob_1_16ndis_2.location = (400.0, 200.0, 0.0)
ob_1_16ndis_2.rotation_euler = (8.742e-08, -0.0, -1.571)
ob_1_16ndis_2.scale = (-4.0, -1.0, -4.0)
ob_1_16ndis_2.color = (0.8, 0.8, 0.8, 1.0)
ob_1_16ndis_3.parent = ob_clip3
ob_1_16ndis_3.location = (-400.0, 200.0, 0.0)
ob_1_16ndis_3.rotation_euler = (3.142, -0.0, 1.571)
ob_1_16ndis_3.scale = (4.0, 1.0, 4.0)
ob_1_16ndis_3.color = (0.8, 0.8, 0.8, 1.0)
ob_rect2p.parent = ob_clip3
ob_rect2p.location = (0.0, 969.6, 153.1)
ob_rect2p.rotation_euler = (-3.142, 1.571, 0.0)
ob_rect2p.scale = (1.561, 1.0, 4.0)
ob_rect2p.color = (0.8, 0.8, 0.8, 1.0)
ob_box2_7.parent = ob_clip3
ob_box2_7.location = (0.0, 869.6, 653.1)
ob_box2_7.rotation_euler = (-0.5899, -4.863e-08, 3.142)
ob_box2_7.scale = (4.0, 2.43, 1.251)
ob_box2_7.color = (0.8, 0.8, 0.8, 1.0)
ob_box2_7_1.parent = ob_clip3
ob_box2_7_1.location = (0.0, -53.08, 869.6)
ob_box2_7_1.rotation_euler = (1.765, -0.0, 0.0)
ob_box2_7_1.scale = (-4.0, -1.2, -0.541)
ob_box2_7_1.color = (0.8, 0.8, 0.8, 1.0)
ob_box4_7a.parent = ob_clip3
ob_box4_7a.location = (0.0, 800.0, 0.0)
ob_box4_7a.rotation_euler = (-1.571, 0.0, 0.0)
ob_box4_7a.scale = (4.0, 4.0, 2.0)
ob_box4_7a.color = (0.8, 0.8, 0.8, 1.0)
ob_box4_7a_1.parent = ob_clip3
ob_box4_7a_1.location = (0.0, -400.0, 0.0)
ob_box4_7a_1.rotation_euler = (1.571, 8.742e-08, 3.142)
ob_box4_7a_1.scale = (-4.0, -4.0, -2.0)
ob_box4_7a_1.color = (0.8, 0.8, 0.8, 1.0)
ob_3_16cyli.parent = ob_clip3
ob_3_16cyli.location = (-400.0, 200.0, 0.0)
ob_3_16cyli.rotation_euler = (-3.142, -0.0, -1.571)
ob_3_16cyli.scale = (-8.0, -8.0, -8.0)
ob_3_16cyli.color = (0.8, 0.8, 0.8, 1.0)
ob_2_4ring1.parent = ob_clip3
ob_2_4ring1.location = (400.0, 200.0, 0.0)
ob_2_4ring1.rotation_euler = (3.142, -0.0, 1.571)
ob_2_4ring1.scale = (-4.0, -1.0, -4.0)
ob_2_4ring1.color = (0.8, 0.8, 0.8, 1.0)
ob_2_4ring1_1.parent = ob_clip3
ob_2_4ring1_1.location = (-400.0, 200.0, 0.0)
ob_2_4ring1_1.rotation_euler = (0.0, 0.0, -1.571)
ob_2_4ring1_1.scale = (4.0, 1.0, 4.0)
ob_2_4ring1_1.color = (0.8, 0.8, 0.8, 1.0)
ob_clip3.parent = ob_6019
ob_clip3.location = (0.0, 0.0, -2000.0)
ob_clip3.color = (0.8, 0.8, 0.8, 1.0)
ob_mesh_21.parent = ob_box4_2p
ob_mesh_21.location = (-1.388e-07, 50.0, 100.0)
ob_mesh_21.color = (0.8, 0.8, 0.8, 1.0)
ob_box4_2p.parent = ob_6019
ob_box4_2p.location = (0.0, 400.0, -1000.0)
ob_box4_2p.rotation_euler = (-1.571, 0.0, 0.0)
ob_box4_2p.scale = (-10.0, -20.0, -4.0)
ob_box4_2p.color = (0.8, 0.8, 0.8, 1.0)
ob_box5.parent = ob_6019
ob_box5.location = (0.0, 800.0, 0.0)
ob_box5.rotation_euler = (-0.0, -3.142, -8.742e-08)
ob_box5.scale = (-6.0, -4.0, -6.0)
ob_box5.color = (0.8, 0.8, 0.8, 1.0)
ob_rect3.parent = ob_6019
ob_rect3.location = (700.0, 400.0, -1000.0)
ob_rect3.rotation_euler = (-1.571, -0.0, -1.571)
ob_rect3.scale = (-4.0, -1.0, -3.0)
ob_rect3.color = (0.8, 0.8, 0.8, 1.0)
ob_rect3_1.parent = ob_6019
ob_rect3_1.location = (-700.0, 400.0, -1000.0)
ob_rect3_1.rotation_euler = (1.571, -0.0, 1.571)
ob_rect3_1.scale = (4.0, 1.0, 3.0)
ob_rect3_1.color = (0.8, 0.8, 0.8, 1.0)
ob_6019.location = (0.0, 0.0, 0.0)
ob_6019.rotation_euler = (1.571, -6.493e-07, 3.157)
ob_6019.scale = (-0.0001, -0.0001, -0.0001)
ob_6019.color = (0.8, 0.8, 0.8, 1.0)
ob_sun.location = (0.0, 0.0, 0.0)
ob_camera.location = (0.6, -0.65, 2.0)
ob_camera.rotation_euler = (0.3897, 0.005529, 0.7155)

# ---- collection membership
col_collection.objects.link(ob_4_4edge)
col_collection.objects.link(ob_4_4edge_1)
col_collection.objects.link(ob_1_4cyli)
col_collection.objects.link(ob_1_4cyli_1)
col_collection.objects.link(ob_1_4cyli_2)
col_collection.objects.link(ob_1_4cyli_3)
col_collection.objects.link(ob_4_4cyli)
col_collection.objects.link(ob_4_4disc)
col_collection.objects.link(ob_stud)
col_collection.objects.link(ob_rect)
col_collection.objects.link(ob_rect_1)
col_collection.objects.link(ob_5_8cyli)
col_collection.objects.link(ob_1_16ndis)
col_collection.objects.link(ob_1_16ndis_1)
col_collection.objects.link(ob_1_16ndis_2)
col_collection.objects.link(ob_1_16ndis_3)
col_collection.objects.link(ob_rect2p)
col_collection.objects.link(ob_box2_7)
col_collection.objects.link(ob_box2_7_1)
col_collection.objects.link(ob_box4_7a)
col_collection.objects.link(ob_box4_7a_1)
col_collection.objects.link(ob_3_16cyli)
col_collection.objects.link(ob_2_4ring1)
col_collection.objects.link(ob_2_4ring1_1)
col_collection.objects.link(ob_clip3)
col_collection.objects.link(ob_mesh_21)
col_collection.objects.link(ob_box4_2p)
col_collection.objects.link(ob_box5)
col_collection.objects.link(ob_rect3)
col_collection.objects.link(ob_rect3_1)
col_collection.objects.link(ob_6019)
col_collection.objects.link(ob_sun)
col_collection.objects.link(ob_camera)

# ---- scene / render settings (as saved in the file)
scene.camera = ob_camera
scene.frame_start = 1; scene.frame_end = 250; scene.frame_set(1)
scene.render.engine = 'BLENDER_EEVEE_NEXT'
scene.render.resolution_x = 1820
scene.render.resolution_y = 1820
scene.render.fps = 25
scene.render.film_transparent = True
scene.cycles.sampling_pattern = 'TABULATED_SOBOL'
scene.eevee.ray_tracing_options.trace_max_roughness = 0.0
bpy.context.view_layer.update()

